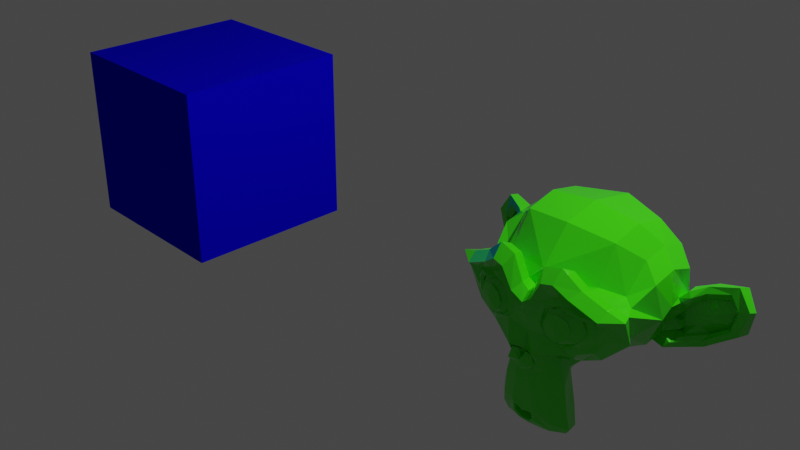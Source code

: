 # Source: 26_multiex_multitex_colorspec.blend  (saved by Blender 2.82.7; exported with 4.5.12 LTS)
import bpy
from mathutils import Matrix  # noqa: F401  (used for matrix-valued properties, if any)

bpy.ops.wm.read_factory_settings(use_empty=True)
scene = bpy.context.scene
scene.name = 'Scene'

# ---- collections
col_collection = bpy.data.collections.new('Collection'); scene.collection.children.link(col_collection)

# ---- materials (node trees are filled in below, after node groups)
mat_cube = bpy.data.materials.new('cube')
mat_cube.alpha_threshold = 0.0
mat_cube.line_color = (0.0, 0.0, 0.0, 1.0)
mat_monkey = bpy.data.materials.new('monkey')

# ---- material node trees
mat_cube.use_nodes = True; mat_cube.node_tree.nodes.clear()
_N = mat_cube.node_tree.nodes; _L = mat_cube.node_tree.links
n0 = _N.new('ShaderNodeOutputMaterial'); n0.name = 'Material Output'; n0.location = (300, 300)
n1 = _N.new('ShaderNodeBsdfPrincipled'); n1.name = 'Principled BSDF'; n1.location = (10, 300)
n1.distribution = 'GGX'
n1.subsurface_method = 'BURLEY'
n1.inputs[0].default_value = (0.002458, 0.0, 0.8, 1.0)
n1.inputs[2].default_value = 0.8481
n1.inputs[3].default_value = 1.45
n1.inputs[27].default_value = (0.0, 0.0, 0.0, 1.0)
n1.inputs[28].default_value = 1.0
n2 = _N.new('ShaderNodeRGB'); n2.name = 'RGB'; n2.location = (-230, 109)
n2.outputs[0].default_value = (0.01239, 0.01977, 0.04559, 1.0)
_L.new(n1.outputs[0], n0.inputs[0])
_L.new(n2.outputs[0], n1.inputs[13])
n0.is_active_output = True
mat_monkey.use_nodes = True; mat_monkey.node_tree.nodes.clear()
_N = mat_monkey.node_tree.nodes; _L = mat_monkey.node_tree.links
n0 = _N.new('ShaderNodeOutputMaterial'); n0.name = 'Material Output'; n0.location = (300, 300)
n1 = _N.new('ShaderNodeBsdfPrincipled'); n1.name = 'Principled BSDF'; n1.location = (10, 300)
n1.distribution = 'GGX'
n1.subsurface_method = 'BURLEY'
n1.inputs[0].default_value = (0.04873, 0.8, 0.005091, 1.0)
n1.inputs[2].default_value = 0.1224
n1.inputs[3].default_value = 1.45
n1.inputs[27].default_value = (0.0, 0.0, 0.0, 1.0)
n1.inputs[28].default_value = 1.0
n2 = _N.new('ShaderNodeRGB'); n2.name = 'RGB'; n2.location = (-271, 169)
n2.outputs[0].default_value = (0.1126, 1.0, 0.1354, 1.0)
_L.new(n1.outputs[0], n0.inputs[0])
_L.new(n2.outputs[0], n1.inputs[13])
n0.is_active_output = True

# ---- world
world_world = bpy.data.worlds.new('World'); scene.world = world_world
world_world.use_nodes = True; world_world.node_tree.nodes.clear()
_N = world_world.node_tree.nodes; _L = world_world.node_tree.links
n0 = _N.new('ShaderNodeOutputWorld'); n0.name = 'World Output'; n0.location = (300, 300)
n1 = _N.new('ShaderNodeBackground'); n1.name = 'Background'; n1.location = (10, 300)
n1.inputs[0].default_value = (0.05088, 0.05088, 0.05088, 1.0)
_L.new(n1.outputs[0], n0.inputs[0])
n0.is_active_output = True
world_world.color = (0.05088, 0.05088, 0.05088)
world_world.use_sun_shadow = False
world_world.sun_shadow_jitter_overblur = 0.0

# ---- cameras
cam_camera = bpy.data.cameras.new('Camera')
cam_camera.clip_end = 100.0
cam_camera.ortho_scale = 7.314

# ---- lights
light_light = bpy.data.lights.new('Light', 'POINT')
light_light.transmission_factor = 0.0
light_light.energy = 1000.0
light_light.shadow_soft_size = 0.1
light_light.shadow_maximum_resolution = 0.006
light_light.use_absolute_resolution = True

# ---- meshes
me_cube = bpy.data.meshes.new('Cube')
me_cube.from_pydata([(1.0, 1.0, 1.0), (1.0, 1.0, -1.0), (1.0, -1.0, 1.0), (1.0, -1.0, -1.0), (-1.0, 1.0, 1.0), (-1.0, 1.0, -1.0), (-1.0, -1.0, 1.0), (-1.0, -1.0, -1.0)], [], [(0, 4, 6, 2), (3, 2, 6, 7), (7, 6, 4, 5), (5, 1, 3, 7), (1, 0, 2, 3), (5, 4, 0, 1)])
_uv = me_cube.uv_layers.new(name='UVMap')
_uv.uv.foreach_set('vector', [0.164, 0.1852, 0.164, 0.2493, 0.09986, 0.2493, 0.09986, 0.1852, 0.164, 0.1852, 0.164, 0.1211, 0.2282, 0.1211, 0.2282, 0.1852, 0.2282, 0.1211, 0.164, 0.1211, 0.164, 0.05706, 0.2282, 0.05706, 0.2923, 0.1211, 0.2282, 0.1211, 0.2282, 0.05706, 0.2923, 0.05706, 0.164, 0.1211, 0.09986, 0.1211, 0.09986, 0.05706, 0.164, 0.05706, 0.164, 0.1852, 0.09986, 0.1852, 0.09986, 0.1211, 0.164, 0.1211])
_uv = me_cube.uv_layers.new(name='UVMap.001')
_uv.uv.foreach_set('vector', [0.3906, 0.1891, 0.3906, 0.2532, 0.3264, 0.2532, 0.3264, 0.1891, 0.3906, 0.1891, 0.3906, 0.1251, 0.4547, 0.1251, 0.4547, 0.1891, 0.4547, 0.1251, 0.3906, 0.1251, 0.3906, 0.06097, 0.4547, 0.06097, 0.5189, 0.1251, 0.4547, 0.1251, 0.4547, 0.06097, 0.5189, 0.06097, 0.3906, 0.1251, 0.3264, 0.1251, 0.3264, 0.06097, 0.3906, 0.06097, 0.3906, 0.1891, 0.3264, 0.1891, 0.3264, 0.1251, 0.3906, 0.1251])
_uv = me_cube.uv_layers.new(name='UVMap.002')
_uv.uv.foreach_set('vector', [0.6601, 0.1852, 0.6601, 0.2493, 0.5959, 0.2493, 0.5959, 0.1852, 0.6601, 0.1852, 0.6601, 0.1211, 0.7242, 0.1211, 0.7242, 0.1852, 0.7242, 0.1211, 0.6601, 0.1211, 0.6601, 0.05706, 0.7242, 0.05706, 0.7884, 0.1211, 0.7242, 0.1211, 0.7242, 0.05706, 0.7884, 0.05706, 0.6601, 0.1211, 0.5959, 0.1211, 0.5959, 0.05706, 0.6601, 0.05706, 0.6601, 0.1852, 0.5959, 0.1852, 0.5959, 0.1211, 0.6601, 0.1211])
_uv = me_cube.uv_layers.new(name='UVMap.003')
_uv.uv.foreach_set('vector', [0.1288, 0.5563, 0.1288, 0.6204, 0.0647, 0.6204, 0.0647, 0.5563, 0.1288, 0.5563, 0.1288, 0.4922, 0.193, 0.4922, 0.193, 0.5563, 0.193, 0.4922, 0.1288, 0.4922, 0.1288, 0.4282, 0.193, 0.4282, 0.2571, 0.4922, 0.193, 0.4922, 0.193, 0.4282, 0.2571, 0.4282, 0.1288, 0.4922, 0.0647, 0.4922, 0.0647, 0.4282, 0.1288, 0.4282, 0.1288, 0.5563, 0.0647, 0.5563, 0.0647, 0.4922, 0.1288, 0.4922])
_uv = me_cube.uv_layers.new(name='UVMap.004')
_uv.uv.foreach_set('vector', [0.457, 0.5055, 0.457, 0.5696, 0.3928, 0.5696, 0.3928, 0.5055, 0.457, 0.5055, 0.457, 0.4415, 0.5211, 0.4415, 0.5211, 0.5055, 0.5211, 0.4415, 0.457, 0.4415, 0.457, 0.3774, 0.5211, 0.3774, 0.5853, 0.4415, 0.5211, 0.4415, 0.5211, 0.3774, 0.5853, 0.3774, 0.457, 0.4415, 0.3928, 0.4415, 0.3928, 0.3774, 0.457, 0.3774, 0.457, 0.5055, 0.3928, 0.5055, 0.3928, 0.4415, 0.457, 0.4415])
_uv.active_render = True
_uv = me_cube.uv_layers.new(name='UVMap.005')
_uv.uv.foreach_set('vector', [0.7773, 0.5368, 0.7773, 0.6009, 0.7131, 0.6009, 0.7131, 0.5368, 0.7773, 0.5368, 0.7773, 0.4727, 0.8414, 0.4727, 0.8414, 0.5368, 0.8414, 0.4727, 0.7773, 0.4727, 0.7773, 0.4086, 0.8414, 0.4086, 0.9056, 0.4727, 0.8414, 0.4727, 0.8414, 0.4086, 0.9056, 0.4086, 0.7773, 0.4727, 0.7131, 0.4727, 0.7131, 0.4086, 0.7773, 0.4086, 0.7773, 0.5368, 0.7131, 0.5368, 0.7131, 0.4727, 0.7773, 0.4727])
me_cube.materials.append(mat_cube)
me_cube.use_remesh_preserve_volume = False
me_cube.use_remesh_preserve_attributes = False
me_cube.use_mirror_vertex_groups = False
me_cube.update()
me_suzanne = bpy.data.meshes.new('Suzanne')
me_suzanne.from_pydata([(0.4375, -0.7656, 0.1641), (-0.4375, -0.7656, 0.1641), (0.5, -0.6875, 0.09375), (-0.5, -0.6875, 0.09375), (0.5469, -0.5781, 0.05469), (-0.5469, -0.5781, 0.05469), (0.3516, -0.6172, -0.02344), (-0.3516, -0.6172, -0.02344), (0.3516, -0.7188, 0.03125), (-0.3516, -0.7188, 0.03125), (0.3516, -0.7812, 0.1328), (-0.3516, -0.7812, 0.1328), (0.2734, -0.7969, 0.1641), (-0.2734, -0.7969, 0.1641), (0.2031, -0.7422, 0.09375), (-0.2031, -0.7422, 0.09375), (0.1562, -0.6484, 0.05469), (-0.1562, -0.6484, 0.05469), (0.07812, -0.6562, 0.2422), (-0.07812, -0.6562, 0.2422), (0.1406, -0.7422, 0.2422), (-0.1406, -0.7422, 0.2422), (0.2422, -0.7969, 0.2422), (-0.2422, -0.7969, 0.2422), (0.2734, -0.7969, 0.3281), (-0.2734, -0.7969, 0.3281), (0.2031, -0.7422, 0.3906), (-0.2031, -0.7422, 0.3906), (0.1562, -0.6484, 0.4375), (-0.1562, -0.6484, 0.4375), (0.3516, -0.6172, 0.5156), (-0.3516, -0.6172, 0.5156), (0.3516, -0.7188, 0.4531), (-0.3516, -0.7188, 0.4531), (0.3516, -0.7812, 0.3594), (-0.3516, -0.7812, 0.3594), (0.4375, -0.7656, 0.3281), (-0.4375, -0.7656, 0.3281), (0.5, -0.6875, 0.3906), (-0.5, -0.6875, 0.3906), (0.5469, -0.5781, 0.4375), (-0.5469, -0.5781, 0.4375), (0.625, -0.5625, 0.2422), (-0.625, -0.5625, 0.2422), (0.5625, -0.6719, 0.2422), (-0.5625, -0.6719, 0.2422), (0.4688, -0.7578, 0.2422), (-0.4688, -0.7578, 0.2422), (0.4766, -0.7734, 0.2422), (-0.4766, -0.7734, 0.2422), (0.4453, -0.7812, 0.3359), (-0.4453, -0.7812, 0.3359), (0.3516, -0.8047, 0.375), (-0.3516, -0.8047, 0.375), (0.2656, -0.8203, 0.3359), (-0.2656, -0.8203, 0.3359), (0.2266, -0.8203, 0.2422), (-0.2266, -0.8203, 0.2422), (0.2656, -0.8203, 0.1562), (-0.2656, -0.8203, 0.1562), (0.3516, -0.8281, 0.2422), (-0.3516, -0.8281, 0.2422), (0.3516, -0.8047, 0.1172), (-0.3516, -0.8047, 0.1172), (0.4453, -0.7812, 0.1562), (-0.4453, -0.7812, 0.1562), (0.0, -0.7422, 0.4297), (0.0, -0.8203, 0.3516), (0.0, -0.7344, -0.6797), (0.0, -0.7812, -0.3203), (0.0, -0.7969, -0.1875), (0.0, -0.7188, -0.7734), (0.0, -0.6016, 0.4062), (0.0, -0.5703, 0.5703), (0.0, 0.5469, 0.8984), (0.0, 0.8516, 0.5625), (0.0, 0.8281, 0.07031), (0.0, 0.3516, -0.3828), (0.2031, -0.5625, -0.1875), (-0.2031, -0.5625, -0.1875), (0.3125, -0.5703, -0.4375), (-0.3125, -0.5703, -0.4375), (0.3516, -0.5703, -0.6953), (-0.3516, -0.5703, -0.6953), (0.3672, -0.5312, -0.8906), (-0.3672, -0.5312, -0.8906), (0.3281, -0.5234, -0.9453), (-0.3281, -0.5234, -0.9453), (0.1797, -0.5547, -0.9688), (-0.1797, -0.5547, -0.9688), (0.0, -0.5781, -0.9844), (0.4375, -0.5312, -0.1406), (-0.4375, -0.5312, -0.1406), (0.6328, -0.5391, -0.03906), (-0.6328, -0.5391, -0.03906), (0.8281, -0.4453, 0.1484), (-0.8281, -0.4453, 0.1484), (0.8594, -0.5938, 0.4297), (-0.8594, -0.5938, 0.4297), (0.7109, -0.625, 0.4844), (-0.7109, -0.625, 0.4844), (0.4922, -0.6875, 0.6016), (-0.4922, -0.6875, 0.6016), (0.3203, -0.7344, 0.7578), (-0.3203, -0.7344, 0.7578), (0.1562, -0.7578, 0.7188), (-0.1562, -0.7578, 0.7188), (0.0625, -0.75, 0.4922), (-0.0625, -0.75, 0.4922), (0.1641, -0.7734, 0.4141), (-0.1641, -0.7734, 0.4141), (0.125, -0.7656, 0.3047), (-0.125, -0.7656, 0.3047), (0.2031, -0.7422, 0.09375), (-0.2031, -0.7422, 0.09375), (0.375, -0.7031, 0.01562), (-0.375, -0.7031, 0.01562), (0.4922, -0.6719, 0.0625), (-0.4922, -0.6719, 0.0625), (0.625, -0.6484, 0.1875), (-0.625, -0.6484, 0.1875), (0.6406, -0.6484, 0.2969), (-0.6406, -0.6484, 0.2969), (0.6016, -0.6641, 0.375), (-0.6016, -0.6641, 0.375), (0.4297, -0.7188, 0.4375), (-0.4297, -0.7188, 0.4375), (0.25, -0.7578, 0.4688), (-0.25, -0.7578, 0.4688), (0.0, -0.7344, -0.7656), (0.1094, -0.7344, -0.7188), (-0.1094, -0.7344, -0.7188), (0.1172, -0.7109, -0.8359), (-0.1172, -0.7109, -0.8359), (0.0625, -0.6953, -0.8828), (-0.0625, -0.6953, -0.8828), (0.0, -0.6875, -0.8906), (0.0, -0.75, -0.1953), (0.0, -0.7422, -0.1406), (0.1016, -0.7422, -0.1484), (-0.1016, -0.7422, -0.1484), (0.125, -0.75, -0.2266), (-0.125, -0.75, -0.2266), (0.08594, -0.7422, -0.2891), (-0.08594, -0.7422, -0.2891), (0.3984, -0.6719, -0.04688), (-0.3984, -0.6719, -0.04688), (0.6172, -0.625, 0.05469), (-0.6172, -0.625, 0.05469), (0.7266, -0.6016, 0.2031), (-0.7266, -0.6016, 0.2031), (0.7422, -0.6562, 0.375), (-0.7422, -0.6562, 0.375), (0.6875, -0.7266, 0.4141), (-0.6875, -0.7266, 0.4141), (0.4375, -0.7969, 0.5469), (-0.4375, -0.7969, 0.5469), (0.3125, -0.8359, 0.6406), (-0.3125, -0.8359, 0.6406), (0.2031, -0.8516, 0.6172), (-0.2031, -0.8516, 0.6172), (0.1016, -0.8438, 0.4297), (-0.1016, -0.8438, 0.4297), (0.125, -0.8125, -0.1016), (-0.125, -0.8125, -0.1016), (0.2109, -0.7109, -0.4453), (-0.2109, -0.7109, -0.4453), (0.25, -0.6875, -0.7031), (-0.25, -0.6875, -0.7031), (0.2656, -0.6641, -0.8203), (-0.2656, -0.6641, -0.8203), (0.2344, -0.6328, -0.9141), (-0.2344, -0.6328, -0.9141), (0.1641, -0.6328, -0.9297), (-0.1641, -0.6328, -0.9297), (0.0, -0.6406, -0.9453), (0.0, -0.7266, 0.04688), (0.0, -0.7656, 0.2109), (0.3281, -0.7422, 0.4766), (-0.3281, -0.7422, 0.4766), (0.1641, -0.75, 0.1406), (-0.1641, -0.75, 0.1406), (0.1328, -0.7578, 0.2109), (-0.1328, -0.7578, 0.2109), (0.1172, -0.7344, -0.6875), (-0.1172, -0.7344, -0.6875), (0.07812, -0.75, -0.4453), (-0.07812, -0.75, -0.4453), (0.0, -0.75, -0.4453), (0.0, -0.7422, -0.3281), (0.09375, -0.7812, -0.2734), (-0.09375, -0.7812, -0.2734), (0.1328, -0.7969, -0.2266), (-0.1328, -0.7969, -0.2266), (0.1094, -0.7812, -0.1328), (-0.1094, -0.7812, -0.1328), (0.03906, -0.7812, -0.125), (-0.03906, -0.7812, -0.125), (0.0, -0.8281, -0.2031), (0.04688, -0.8125, -0.1484), (-0.04688, -0.8125, -0.1484), (0.09375, -0.8125, -0.1562), (-0.09375, -0.8125, -0.1562), (0.1094, -0.8281, -0.2266), (-0.1094, -0.8281, -0.2266), (0.07812, -0.8047, -0.25), (-0.07812, -0.8047, -0.25), (0.0, -0.8047, -0.2891), (0.2578, -0.5547, -0.3125), (-0.2578, -0.5547, -0.3125), (0.1641, -0.7109, -0.2422), (-0.1641, -0.7109, -0.2422), (0.1797, -0.7109, -0.3125), (-0.1797, -0.7109, -0.3125), (0.2344, -0.5547, -0.25), (-0.2344, -0.5547, -0.25), (0.0, -0.6875, -0.875), (0.04688, -0.6875, -0.8672), (-0.04688, -0.6875, -0.8672), (0.09375, -0.7109, -0.8203), (-0.09375, -0.7109, -0.8203), (0.09375, -0.7266, -0.7422), (-0.09375, -0.7266, -0.7422), (0.0, -0.6562, -0.7812), (0.09375, -0.6641, -0.75), (-0.09375, -0.6641, -0.75), (0.09375, -0.6406, -0.8125), (-0.09375, -0.6406, -0.8125), (0.04688, -0.6328, -0.8516), (-0.04688, -0.6328, -0.8516), (0.0, -0.6328, -0.8594), (0.1719, -0.7812, 0.2188), (-0.1719, -0.7812, 0.2188), (0.1875, -0.7734, 0.1562), (-0.1875, -0.7734, 0.1562), (0.3359, -0.7578, 0.4297), (-0.3359, -0.7578, 0.4297), (0.2734, -0.7734, 0.4219), (-0.2734, -0.7734, 0.4219), (0.4219, -0.7734, 0.3984), (-0.4219, -0.7734, 0.3984), (0.5625, -0.6953, 0.3516), (-0.5625, -0.6953, 0.3516), (0.5859, -0.6875, 0.2891), (-0.5859, -0.6875, 0.2891), (0.5781, -0.6797, 0.1953), (-0.5781, -0.6797, 0.1953), (0.4766, -0.7188, 0.1016), (-0.4766, -0.7188, 0.1016), (0.375, -0.7422, 0.0625), (-0.375, -0.7422, 0.0625), (0.2266, -0.7812, 0.1094), (-0.2266, -0.7812, 0.1094), (0.1797, -0.7812, 0.2969), (-0.1797, -0.7812, 0.2969), (0.2109, -0.7812, 0.375), (-0.2109, -0.7812, 0.375), (0.2344, -0.7578, 0.3594), (-0.2344, -0.7578, 0.3594), (0.1953, -0.7578, 0.2969), (-0.1953, -0.7578, 0.2969), (0.2422, -0.7578, 0.125), (-0.2422, -0.7578, 0.125), (0.375, -0.7266, 0.08594), (-0.375, -0.7266, 0.08594), (0.4609, -0.7031, 0.1172), (-0.4609, -0.7031, 0.1172), (0.5469, -0.6719, 0.2109), (-0.5469, -0.6719, 0.2109), (0.5547, -0.6719, 0.2812), (-0.5547, -0.6719, 0.2812), (0.5312, -0.6797, 0.3359), (-0.5312, -0.6797, 0.3359), (0.4141, -0.75, 0.3906), (-0.4141, -0.75, 0.3906), (0.2812, -0.7656, 0.3984), (-0.2812, -0.7656, 0.3984), (0.3359, -0.75, 0.4062), (-0.3359, -0.75, 0.4062), (0.2031, -0.75, 0.1719), (-0.2031, -0.75, 0.1719), (0.1953, -0.75, 0.2266), (-0.1953, -0.75, 0.2266), (0.1094, -0.6094, 0.4609), (-0.1094, -0.6094, 0.4609), (0.1953, -0.6172, 0.6641), (-0.1953, -0.6172, 0.6641), (0.3359, -0.5938, 0.6875), (-0.3359, -0.5938, 0.6875), (0.4844, -0.5547, 0.5547), (-0.4844, -0.5547, 0.5547), (0.6797, -0.4922, 0.4531), (-0.6797, -0.4922, 0.4531), (0.7969, -0.4609, 0.4062), (-0.7969, -0.4609, 0.4062), (0.7734, -0.375, 0.1641), (-0.7734, -0.375, 0.1641), (0.6016, -0.4141, 0.0), (-0.6016, -0.4141, 0.0), (0.4375, -0.4688, -0.09375), (-0.4375, -0.4688, -0.09375), (0.0, -0.2891, 0.8984), (0.0, 0.07812, 0.9844), (0.0, 0.6719, -0.1953), (0.0, -0.1875, -0.4609), (0.0, -0.4609, -0.9766), (0.0, -0.3438, -0.8047), (0.0, -0.3203, -0.5703), (0.0, -0.2812, -0.4844), (0.8516, -0.05469, 0.2344), (-0.8516, -0.05469, 0.2344), (0.8594, 0.04688, 0.3203), (-0.8594, 0.04688, 0.3203), (0.7734, 0.4375, 0.2656), (-0.7734, 0.4375, 0.2656), (0.4609, 0.7031, 0.4375), (-0.4609, 0.7031, 0.4375), (0.7344, -0.07031, -0.04688), (-0.7344, -0.07031, -0.04688), (0.5938, 0.1641, -0.125), (-0.5938, 0.1641, -0.125), (0.6406, 0.4297, -0.007812), (-0.6406, 0.4297, -0.007812), (0.3359, 0.6641, 0.05469), (-0.3359, 0.6641, 0.05469), (0.2344, -0.4062, -0.3516), (-0.2344, -0.4062, -0.3516), (0.1797, -0.2578, -0.4141), (-0.1797, -0.2578, -0.4141), (0.2891, -0.3828, -0.7109), (-0.2891, -0.3828, -0.7109), (0.25, -0.3906, -0.5), (-0.25, -0.3906, -0.5), (0.3281, -0.3984, -0.9141), (-0.3281, -0.3984, -0.9141), (0.1406, -0.3672, -0.7578), (-0.1406, -0.3672, -0.7578), (0.125, -0.3594, -0.5391), (-0.125, -0.3594, -0.5391), (0.1641, -0.4375, -0.9453), (-0.1641, -0.4375, -0.9453), (0.2188, -0.4297, -0.2812), (-0.2188, -0.4297, -0.2812), (0.2109, -0.4688, -0.2266), (-0.2109, -0.4688, -0.2266), (0.2031, -0.5, -0.1719), (-0.2031, -0.5, -0.1719), (0.2109, -0.1641, -0.3906), (-0.2109, -0.1641, -0.3906), (0.2969, 0.2656, -0.3125), (-0.2969, 0.2656, -0.3125), (0.3438, 0.5391, -0.1484), (-0.3438, 0.5391, -0.1484), (0.4531, 0.3828, 0.8672), (-0.4531, 0.3828, 0.8672), (0.4531, 0.07031, 0.9297), (-0.4531, 0.07031, 0.9297), (0.4531, -0.2344, 0.8516), (-0.4531, -0.2344, 0.8516), (0.4609, -0.4297, 0.5234), (-0.4609, -0.4297, 0.5234), (0.7266, -0.3359, 0.4062), (-0.7266, -0.3359, 0.4062), (0.6328, -0.2812, 0.4531), (-0.6328, -0.2812, 0.4531), (0.6406, -0.05469, 0.7031), (-0.6406, -0.05469, 0.7031), (0.7969, -0.125, 0.5625), (-0.7969, -0.125, 0.5625), (0.7969, 0.1172, 0.6172), (-0.7969, 0.1172, 0.6172), (0.6406, 0.1953, 0.75), (-0.6406, 0.1953, 0.75), (0.6406, 0.4453, 0.6797), (-0.6406, 0.4453, 0.6797), (0.7969, 0.3594, 0.5391), (-0.7969, 0.3594, 0.5391), (0.6172, 0.5859, 0.3281), (-0.6172, 0.5859, 0.3281), (0.4844, 0.5469, 0.02344), (-0.4844, 0.5469, 0.02344), (0.8203, 0.2031, 0.3281), (-0.8203, 0.2031, 0.3281), (0.4062, -0.1484, -0.1719), (-0.4062, -0.1484, -0.1719), (0.4297, 0.2109, -0.1953), (-0.4297, 0.2109, -0.1953), (0.8906, 0.2344, 0.4062), (-0.8906, 0.2344, 0.4062), (0.7734, 0.125, -0.1406), (-0.7734, 0.125, -0.1406), (1.039, 0.3281, -0.1016), (-1.039, 0.3281, -0.1016), (1.281, 0.4297, 0.05469), (-1.281, 0.4297, 0.05469), (1.352, 0.4219, 0.3203), (-1.352, 0.4219, 0.3203), (1.234, 0.4219, 0.5078), (-1.234, 0.4219, 0.5078), (1.023, 0.3125, 0.4766), (-1.023, 0.3125, 0.4766), (1.016, 0.2891, 0.4141), (-1.016, 0.2891, 0.4141), (1.188, 0.3906, 0.4375), (-1.188, 0.3906, 0.4375), (1.266, 0.4062, 0.2891), (-1.266, 0.4062, 0.2891), (1.211, 0.4062, 0.07812), (-1.211, 0.4062, 0.07812), (1.031, 0.3047, -0.03906), (-1.031, 0.3047, -0.03906), (0.8281, 0.1328, -0.07031), (-0.8281, 0.1328, -0.07031), (0.9219, 0.2188, 0.3594), (-0.9219, 0.2188, 0.3594), (0.9453, 0.2891, 0.3047), (-0.9453, 0.2891, 0.3047), (0.8828, 0.2109, -0.02344), (-0.8828, 0.2109, -0.02344), (1.039, 0.3672, 0.0), (-1.039, 0.3672, 0.0), (1.188, 0.4453, 0.09375), (-1.188, 0.4453, 0.09375), (1.234, 0.4453, 0.25), (-1.234, 0.4453, 0.25), (1.172, 0.4375, 0.3594), (-1.172, 0.4375, 0.3594), (1.023, 0.3594, 0.3438), (-1.023, 0.3594, 0.3438), (0.8438, 0.2109, 0.2891), (-0.8438, 0.2109, 0.2891), (0.8359, 0.2734, 0.1719), (-0.8359, 0.2734, 0.1719), (0.7578, 0.2734, 0.09375), (-0.7578, 0.2734, 0.09375), (0.8203, 0.2734, 0.08594), (-0.8203, 0.2734, 0.08594), (0.8438, 0.2734, 0.01562), (-0.8438, 0.2734, 0.01562), (0.8125, 0.2734, -0.01562), (-0.8125, 0.2734, -0.01562), (0.7266, 0.07031, 0.0), (-0.7266, 0.07031, 0.0), (0.7188, 0.1719, -0.02344), (-0.7188, 0.1719, -0.02344), (0.7188, 0.1875, 0.03906), (-0.7188, 0.1875, 0.03906), (0.7969, 0.2109, 0.2031), (-0.7969, 0.2109, 0.2031), (0.8906, 0.2656, 0.2422), (-0.8906, 0.2656, 0.2422), (0.8906, 0.3203, 0.2344), (-0.8906, 0.3203, 0.2344), (0.8125, 0.3203, -0.01562), (-0.8125, 0.3203, -0.01562), (0.8516, 0.3203, 0.01562), (-0.8516, 0.3203, 0.01562), (0.8281, 0.3203, 0.07812), (-0.8281, 0.3203, 0.07812), (0.7656, 0.3203, 0.09375), (-0.7656, 0.3203, 0.09375), (0.8438, 0.3203, 0.1719), (-0.8438, 0.3203, 0.1719), (1.039, 0.4141, 0.3281), (-1.039, 0.4141, 0.3281), (1.188, 0.4844, 0.3438), (-1.188, 0.4844, 0.3438), (1.258, 0.4922, 0.2422), (-1.258, 0.4922, 0.2422), (1.211, 0.4844, 0.08594), (-1.211, 0.4844, 0.08594), (1.047, 0.4219, 0.0), (-1.047, 0.4219, 0.0), (0.8828, 0.2656, -0.01562), (-0.8828, 0.2656, -0.01562), (0.9531, 0.3438, 0.2891), (-0.9531, 0.3438, 0.2891), (0.8906, 0.3281, 0.1094), (-0.8906, 0.3281, 0.1094), (0.9375, 0.3359, 0.0625), (-0.9375, 0.3359, 0.0625), (1.0, 0.3672, 0.125), (-1.0, 0.3672, 0.125), (0.9609, 0.3516, 0.1719), (-0.9609, 0.3516, 0.1719), (1.016, 0.375, 0.2344), (-1.016, 0.375, 0.2344), (1.055, 0.3828, 0.1875), (-1.055, 0.3828, 0.1875), (1.109, 0.3906, 0.2109), (-1.109, 0.3906, 0.2109), (1.086, 0.3906, 0.2734), (-1.086, 0.3906, 0.2734), (1.023, 0.4844, 0.4375), (-1.023, 0.4844, 0.4375), (1.25, 0.5469, 0.4688), (-1.25, 0.5469, 0.4688), (1.367, 0.5, 0.2969), (-1.367, 0.5, 0.2969), (1.312, 0.5312, 0.05469), (-1.312, 0.5312, 0.05469), (1.039, 0.4922, -0.08594), (-1.039, 0.4922, -0.08594), (0.7891, 0.3281, -0.125), (-0.7891, 0.3281, -0.125), (0.8594, 0.3828, 0.3828), (-0.8594, 0.3828, 0.3828)], [], [(46, 0, 2, 44), (3, 1, 47, 45), (44, 2, 4, 42), (5, 3, 45, 43), (2, 8, 6, 4), (7, 9, 3, 5), (0, 10, 8, 2), (9, 11, 1, 3), (10, 12, 14, 8), (15, 13, 11, 9), (8, 14, 16, 6), (17, 15, 9, 7), (14, 20, 18, 16), (19, 21, 15, 17), (12, 22, 20, 14), (21, 23, 13, 15), (22, 24, 26, 20), (27, 25, 23, 21), (20, 26, 28, 18), (29, 27, 21, 19), (26, 32, 30, 28), (31, 33, 27, 29), (24, 34, 32, 26), (33, 35, 25, 27), (34, 36, 38, 32), (39, 37, 35, 33), (32, 38, 40, 30), (41, 39, 33, 31), (38, 44, 42, 40), (43, 45, 39, 41), (36, 46, 44, 38), (45, 47, 37, 39), (46, 36, 50, 48), (51, 37, 47, 49), (36, 34, 52, 50), (53, 35, 37, 51), (34, 24, 54, 52), (55, 25, 35, 53), (24, 22, 56, 54), (57, 23, 25, 55), (22, 12, 58, 56), (59, 13, 23, 57), (12, 10, 62, 58), (63, 11, 13, 59), (10, 0, 64, 62), (65, 1, 11, 63), (0, 46, 48, 64), (49, 47, 1, 65), (60, 64, 48), (49, 65, 61), (62, 64, 60), (61, 65, 63), (60, 58, 62), (63, 59, 61), (60, 56, 58), (59, 57, 61), (60, 54, 56), (57, 55, 61), (60, 52, 54), (55, 53, 61), (60, 50, 52), (53, 51, 61), (60, 48, 50), (51, 49, 61), (88, 173, 175, 90), (175, 174, 89, 90), (86, 171, 173, 88), (174, 172, 87, 89), (84, 169, 171, 86), (172, 170, 85, 87), (82, 167, 169, 84), (170, 168, 83, 85), (80, 165, 167, 82), (168, 166, 81, 83), (78, 91, 145, 163), (146, 92, 79, 164), (91, 93, 147, 145), (148, 94, 92, 146), (93, 95, 149, 147), (150, 96, 94, 148), (95, 97, 151, 149), (152, 98, 96, 150), (97, 99, 153, 151), (154, 100, 98, 152), (99, 101, 155, 153), (156, 102, 100, 154), (101, 103, 157, 155), (158, 104, 102, 156), (103, 105, 159, 157), (160, 106, 104, 158), (105, 107, 161, 159), (162, 108, 106, 160), (107, 66, 67, 161), (67, 66, 108, 162), (109, 127, 159, 161), (160, 128, 110, 162), (127, 178, 157, 159), (158, 179, 128, 160), (125, 155, 157, 178), (158, 156, 126, 179), (123, 153, 155, 125), (156, 154, 124, 126), (121, 151, 153, 123), (154, 152, 122, 124), (119, 149, 151, 121), (152, 150, 120, 122), (117, 147, 149, 119), (150, 148, 118, 120), (115, 145, 147, 117), (148, 146, 116, 118), (113, 163, 145, 115), (146, 164, 114, 116), (113, 180, 176, 163), (176, 181, 114, 164), (109, 161, 67, 111), (67, 162, 110, 112), (111, 67, 177, 182), (177, 67, 112, 183), (176, 180, 182, 177), (183, 181, 176, 177), (134, 136, 175, 173), (175, 136, 135, 174), (132, 134, 173, 171), (174, 135, 133, 172), (130, 132, 171, 169), (172, 133, 131, 170), (165, 186, 184, 167), (185, 187, 166, 168), (130, 169, 167, 184), (168, 170, 131, 185), (143, 189, 188, 186), (188, 189, 144, 187), (184, 186, 188, 68), (188, 187, 185, 68), (129, 130, 184, 68), (185, 131, 129, 68), (141, 192, 190, 143), (191, 193, 142, 144), (139, 194, 192, 141), (193, 195, 140, 142), (138, 196, 194, 139), (195, 197, 138, 140), (137, 70, 196, 138), (197, 70, 137, 138), (189, 143, 190, 69), (191, 144, 189, 69), (69, 190, 205, 207), (206, 191, 69, 207), (70, 198, 199, 196), (200, 198, 70, 197), (196, 199, 201, 194), (202, 200, 197, 195), (194, 201, 203, 192), (204, 202, 195, 193), (192, 203, 205, 190), (206, 204, 193, 191), (198, 203, 201, 199), (202, 204, 198, 200), (198, 207, 205, 203), (206, 207, 198, 204), (138, 139, 163, 176), (164, 140, 138, 176), (139, 141, 210, 163), (211, 142, 140, 164), (141, 143, 212, 210), (213, 144, 142, 211), (143, 186, 165, 212), (166, 187, 144, 213), (80, 208, 212, 165), (213, 209, 81, 166), (208, 214, 210, 212), (211, 215, 209, 213), (78, 163, 210, 214), (211, 164, 79, 215), (130, 129, 71, 221), (71, 129, 131, 222), (132, 130, 221, 219), (222, 131, 133, 220), (134, 132, 219, 217), (220, 133, 135, 218), (136, 134, 217, 216), (218, 135, 136, 216), (216, 217, 228, 230), (229, 218, 216, 230), (217, 219, 226, 228), (227, 220, 218, 229), (219, 221, 224, 226), (225, 222, 220, 227), (221, 71, 223, 224), (223, 71, 222, 225), (223, 230, 228, 224), (229, 230, 223, 225), (224, 228, 226), (227, 229, 225), (182, 180, 233, 231), (234, 181, 183, 232), (111, 182, 231, 253), (232, 183, 112, 254), (109, 111, 253, 255), (254, 112, 110, 256), (180, 113, 251, 233), (252, 114, 181, 234), (113, 115, 249, 251), (250, 116, 114, 252), (115, 117, 247, 249), (248, 118, 116, 250), (117, 119, 245, 247), (246, 120, 118, 248), (119, 121, 243, 245), (244, 122, 120, 246), (121, 123, 241, 243), (242, 124, 122, 244), (123, 125, 239, 241), (240, 126, 124, 242), (125, 178, 235, 239), (236, 179, 126, 240), (178, 127, 237, 235), (238, 128, 179, 236), (127, 109, 255, 237), (256, 110, 128, 238), (237, 255, 257, 275), (258, 256, 238, 276), (235, 237, 275, 277), (276, 238, 236, 278), (239, 235, 277, 273), (278, 236, 240, 274), (241, 239, 273, 271), (274, 240, 242, 272), (243, 241, 271, 269), (272, 242, 244, 270), (245, 243, 269, 267), (270, 244, 246, 268), (247, 245, 267, 265), (268, 246, 248, 266), (249, 247, 265, 263), (266, 248, 250, 264), (251, 249, 263, 261), (264, 250, 252, 262), (233, 251, 261, 279), (262, 252, 234, 280), (255, 253, 259, 257), (260, 254, 256, 258), (253, 231, 281, 259), (282, 232, 254, 260), (231, 233, 279, 281), (280, 234, 232, 282), (66, 107, 283, 72), (284, 108, 66, 72), (107, 105, 285, 283), (286, 106, 108, 284), (105, 103, 287, 285), (288, 104, 106, 286), (103, 101, 289, 287), (290, 102, 104, 288), (101, 99, 291, 289), (292, 100, 102, 290), (99, 97, 293, 291), (294, 98, 100, 292), (97, 95, 295, 293), (296, 96, 98, 294), (95, 93, 297, 295), (298, 94, 96, 296), (93, 91, 299, 297), (300, 92, 94, 298), (307, 308, 327, 337), (328, 308, 307, 338), (306, 307, 337, 335), (338, 307, 306, 336), (305, 306, 335, 339), (336, 306, 305, 340), (88, 90, 305, 339), (305, 90, 89, 340), (86, 88, 339, 333), (340, 89, 87, 334), (84, 86, 333, 329), (334, 87, 85, 330), (82, 84, 329, 331), (330, 85, 83, 332), (329, 335, 337, 331), (338, 336, 330, 332), (329, 333, 339, 335), (340, 334, 330, 336), (325, 331, 337, 327), (338, 332, 326, 328), (80, 82, 331, 325), (332, 83, 81, 326), (208, 341, 343, 214), (344, 342, 209, 215), (80, 325, 341, 208), (342, 326, 81, 209), (78, 214, 343, 345), (344, 215, 79, 346), (78, 345, 299, 91), (300, 346, 79, 92), (76, 323, 351, 303), (352, 324, 76, 303), (303, 351, 349, 77), (350, 352, 303, 77), (77, 349, 347, 304), (348, 350, 77, 304), (304, 347, 327, 308), (328, 348, 304, 308), (325, 327, 347, 341), (348, 328, 326, 342), (295, 297, 317, 309), (318, 298, 296, 310), (75, 315, 323, 76), (324, 316, 75, 76), (301, 357, 355, 302), (356, 358, 301, 302), (302, 355, 353, 74), (354, 356, 302, 74), (74, 353, 315, 75), (316, 354, 74, 75), (291, 293, 361, 363), (362, 294, 292, 364), (363, 361, 367, 365), (368, 362, 364, 366), (365, 367, 369, 371), (370, 368, 366, 372), (371, 369, 375, 373), (376, 370, 372, 374), (313, 377, 373, 375), (374, 378, 314, 376), (315, 353, 373, 377), (374, 354, 316, 378), (353, 355, 371, 373), (372, 356, 354, 374), (355, 357, 365, 371), (366, 358, 356, 372), (357, 359, 363, 365), (364, 360, 358, 366), (289, 291, 363, 359), (364, 292, 290, 360), (73, 359, 357, 301), (358, 360, 73, 301), (283, 285, 287, 289), (288, 286, 284, 290), (283, 289, 359, 73), (360, 290, 284, 73), (72, 283, 73), (73, 284, 72), (293, 295, 309, 361), (310, 296, 294, 362), (309, 311, 367, 361), (368, 312, 310, 362), (311, 381, 369, 367), (370, 382, 312, 368), (313, 375, 369, 381), (370, 376, 314, 382), (347, 349, 385, 383), (386, 350, 348, 384), (317, 383, 385, 319), (386, 384, 318, 320), (297, 299, 383, 317), (384, 300, 298, 318), (299, 343, 341, 383), (342, 344, 300, 384), (341, 347, 383), (384, 348, 342), (299, 345, 343), (344, 346, 300), (313, 321, 379, 377), (380, 322, 314, 378), (315, 377, 379, 323), (380, 378, 316, 324), (319, 385, 379, 321), (380, 386, 320, 322), (349, 351, 379, 385), (380, 352, 350, 386), (323, 379, 351), (352, 380, 324), (399, 387, 413, 401), (414, 388, 400, 402), (399, 401, 403, 397), (404, 402, 400, 398), (397, 403, 405, 395), (406, 404, 398, 396), (395, 405, 407, 393), (408, 406, 396, 394), (393, 407, 409, 391), (410, 408, 394, 392), (391, 409, 411, 389), (412, 410, 392, 390), (409, 419, 417, 411), (418, 420, 410, 412), (407, 421, 419, 409), (420, 422, 408, 410), (405, 423, 421, 407), (422, 424, 406, 408), (403, 425, 423, 405), (424, 426, 404, 406), (401, 427, 425, 403), (426, 428, 402, 404), (401, 413, 415, 427), (416, 414, 402, 428), (317, 319, 443, 441), (444, 320, 318, 442), (319, 389, 411, 443), (412, 390, 320, 444), (309, 317, 441, 311), (442, 318, 310, 312), (381, 429, 413, 387), (414, 430, 382, 388), (411, 417, 439, 443), (440, 418, 412, 444), (437, 445, 443, 439), (444, 446, 438, 440), (433, 445, 437, 435), (438, 446, 434, 436), (431, 447, 445, 433), (446, 448, 432, 434), (429, 447, 431, 449), (432, 448, 430, 450), (413, 429, 449, 415), (450, 430, 414, 416), (311, 447, 429, 381), (430, 448, 312, 382), (311, 441, 445, 447), (446, 442, 312, 448), (441, 443, 445), (446, 444, 442), (415, 449, 451, 475), (452, 450, 416, 476), (449, 431, 461, 451), (462, 432, 450, 452), (431, 433, 459, 461), (460, 434, 432, 462), (433, 435, 457, 459), (458, 436, 434, 460), (435, 437, 455, 457), (456, 438, 436, 458), (437, 439, 453, 455), (454, 440, 438, 456), (439, 417, 473, 453), (474, 418, 440, 454), (427, 415, 475, 463), (476, 416, 428, 464), (425, 427, 463, 465), (464, 428, 426, 466), (423, 425, 465, 467), (466, 426, 424, 468), (421, 423, 467, 469), (468, 424, 422, 470), (419, 421, 469, 471), (470, 422, 420, 472), (417, 419, 471, 473), (472, 420, 418, 474), (457, 455, 479, 477), (480, 456, 458, 478), (477, 479, 481, 483), (482, 480, 478, 484), (483, 481, 487, 485), (488, 482, 484, 486), (485, 487, 489, 491), (490, 488, 486, 492), (463, 475, 485, 491), (486, 476, 464, 492), (451, 483, 485, 475), (486, 484, 452, 476), (451, 461, 477, 483), (478, 462, 452, 484), (457, 477, 461, 459), (462, 478, 458, 460), (453, 473, 479, 455), (480, 474, 454, 456), (471, 481, 479, 473), (480, 482, 472, 474), (469, 487, 481, 471), (482, 488, 470, 472), (467, 489, 487, 469), (488, 490, 468, 470), (465, 491, 489, 467), (490, 492, 466, 468), (463, 491, 465), (466, 492, 464), (391, 389, 503, 501), (504, 390, 392, 502), (393, 391, 501, 499), (502, 392, 394, 500), (395, 393, 499, 497), (500, 394, 396, 498), (397, 395, 497, 495), (498, 396, 398, 496), (399, 397, 495, 493), (496, 398, 400, 494), (387, 399, 493, 505), (494, 400, 388, 506), (493, 501, 503, 505), (504, 502, 494, 506), (493, 495, 499, 501), (500, 496, 494, 502), (495, 497, 499), (500, 498, 496), (313, 381, 387, 505), (388, 382, 314, 506), (313, 505, 503, 321), (504, 506, 314, 322), (319, 321, 503, 389), (504, 322, 320, 390)])
_uv = me_suzanne.uv_layers.new(name='UVMap')
_uv.uv.foreach_set('vector', [0.2906, 0.1648, 0.2924, 0.1667, 0.2904, 0.1696, 0.2869, 0.1661, 0.2985, 0.2002, 0.295, 0.2016, 0.2938, 0.1997, 0.2962, 0.1964, 0.2869, 0.1661, 0.2904, 0.1696, 0.288, 0.1714, 0.2836, 0.1669, 0.3021, 0.1987, 0.2985, 0.2002, 0.2962, 0.1964, 0.2992, 0.1939, 0.256, 0.2605, 0.2559, 0.2557, 0.259, 0.2548, 0.259, 0.2611, 0.3021, 0.2055, 0.2985, 0.2055, 0.2985, 0.2002, 0.3021, 0.1987, 0.2924, 0.1667, 0.2952, 0.1665, 0.2954, 0.1695, 0.2904, 0.1696, 0.2985, 0.2055, 0.2949, 0.2046, 0.295, 0.2016, 0.2985, 0.2002, 0.1071, 0.2533, 0.1067, 0.2559, 0.1034, 0.256, 0.1043, 0.251, 0.2963, 0.2091, 0.2938, 0.2065, 0.2949, 0.2046, 0.2985, 0.2055, 0.1043, 0.251, 0.1034, 0.256, 0.09986, 0.2558, 0.1011, 0.2493, 0.2994, 0.2103, 0.2963, 0.2091, 0.2985, 0.2055, 0.3021, 0.2055, 0.1034, 0.256, 0.1042, 0.2605, 0.101, 0.2615, 0.09986, 0.2558, 0.1807, 0.2575, 0.1837, 0.2569, 0.1867, 0.2606, 0.1844, 0.2623, 0.1067, 0.2559, 0.1071, 0.2583, 0.1042, 0.2605, 0.1034, 0.256, 0.1837, 0.2569, 0.1872, 0.2558, 0.1888, 0.2578, 0.1867, 0.2606, 0.1079, 0.2588, 0.1078, 0.2561, 0.11, 0.2557, 0.1102, 0.2607, 0.1839, 0.2517, 0.1872, 0.2528, 0.1872, 0.2558, 0.1837, 0.2569, 0.1102, 0.2607, 0.11, 0.2557, 0.1133, 0.2552, 0.1133, 0.2617, 0.1808, 0.2507, 0.1839, 0.2517, 0.1837, 0.2569, 0.1807, 0.2575, 0.11, 0.2557, 0.1099, 0.2512, 0.1132, 0.2493, 0.1133, 0.2552, 0.1848, 0.2462, 0.1869, 0.2482, 0.1839, 0.2517, 0.1808, 0.2507, 0.2952, 0.1597, 0.2926, 0.1598, 0.2905, 0.1571, 0.2954, 0.157, 0.1869, 0.2482, 0.1888, 0.251, 0.1872, 0.2528, 0.1839, 0.2517, 0.2926, 0.1598, 0.2905, 0.1619, 0.287, 0.1609, 0.2905, 0.1571, 0.2137, 0.2533, 0.2167, 0.2532, 0.2173, 0.2558, 0.2148, 0.258, 0.2905, 0.1571, 0.287, 0.1609, 0.2835, 0.1602, 0.2882, 0.1553, 0.2099, 0.2533, 0.2137, 0.2533, 0.2148, 0.258, 0.2113, 0.2593, 0.287, 0.1609, 0.2869, 0.1661, 0.2836, 0.1669, 0.2835, 0.1602, 0.2102, 0.2468, 0.2138, 0.2484, 0.2137, 0.2533, 0.2099, 0.2533, 0.2905, 0.1619, 0.2906, 0.1648, 0.2869, 0.1661, 0.287, 0.1609, 0.2138, 0.2484, 0.2168, 0.2505, 0.2167, 0.2532, 0.2137, 0.2533, 0.202, 0.231, 0.2015, 0.2334, 0.2009, 0.2335, 0.2015, 0.2309, 0.2171, 0.2533, 0.2167, 0.2532, 0.2168, 0.2505, 0.2173, 0.2503, 0.2015, 0.2334, 0.202, 0.2362, 0.2012, 0.2367, 0.2009, 0.2335, 0.1781, 0.2593, 0.179, 0.2592, 0.1801, 0.2613, 0.1796, 0.2616, 0.1078, 0.2537, 0.1078, 0.2561, 0.1071, 0.2561, 0.1071, 0.2534, 0.178, 0.2562, 0.1788, 0.2564, 0.179, 0.2592, 0.1781, 0.2593, 0.1078, 0.2561, 0.1079, 0.2588, 0.1072, 0.2592, 0.1071, 0.2561, 0.1794, 0.2539, 0.1801, 0.2544, 0.1788, 0.2564, 0.178, 0.2562, 0.1596, 0.2574, 0.1585, 0.2599, 0.1579, 0.2598, 0.1589, 0.2569, 0.2008, 0.2281, 0.2016, 0.228, 0.202, 0.2304, 0.2012, 0.2309, 0.1585, 0.2599, 0.1596, 0.2624, 0.1589, 0.2626, 0.1579, 0.2598, 0.2012, 0.2252, 0.202, 0.2255, 0.2016, 0.228, 0.2008, 0.2281, 0.2274, 0.2142, 0.2276, 0.2115, 0.2281, 0.2116, 0.2281, 0.2146, 0.2004, 0.249, 0.201, 0.249, 0.2019, 0.2514, 0.2012, 0.2516, 0.2276, 0.2115, 0.2276, 0.209, 0.2281, 0.2089, 0.2281, 0.2116, 0.2015, 0.2462, 0.2019, 0.2465, 0.201, 0.249, 0.2004, 0.249, 0.1574, 0.2532, 0.1552, 0.2569, 0.1533, 0.2548, 0.2886, 0.2604, 0.2875, 0.2583, 0.2907, 0.2566, 0.1584, 0.2569, 0.1552, 0.2569, 0.1574, 0.2532, 0.2907, 0.2566, 0.2875, 0.2583, 0.2878, 0.255, 0.1574, 0.2532, 0.1604, 0.2547, 0.1584, 0.2569, 0.2487, 0.2626, 0.2463, 0.2624, 0.2479, 0.2588, 0.1574, 0.2532, 0.1605, 0.2517, 0.1604, 0.2547, 0.2463, 0.2624, 0.2445, 0.2602, 0.2479, 0.2588, 0.1574, 0.2532, 0.1585, 0.2494, 0.1605, 0.2517, 0.2445, 0.2602, 0.2446, 0.257, 0.2479, 0.2588, 0.1574, 0.2532, 0.1556, 0.2493, 0.1585, 0.2494, 0.2446, 0.257, 0.2462, 0.2548, 0.2479, 0.2588, 0.1574, 0.2532, 0.1532, 0.2516, 0.1556, 0.2493, 0.2462, 0.2548, 0.2487, 0.2549, 0.2479, 0.2588, 0.1574, 0.2532, 0.1533, 0.2548, 0.1532, 0.2516, 0.2907, 0.2609, 0.2886, 0.2604, 0.2907, 0.2566, 0.3044, 0.07345, 0.3017, 0.07388, 0.3008, 0.06951, 0.3031, 0.06887, 0.3008, 0.06951, 0.2996, 0.06472, 0.3021, 0.06342, 0.3031, 0.06887, 0.3055, 0.07699, 0.3018, 0.07574, 0.3017, 0.07388, 0.3044, 0.07345, 0.2996, 0.06472, 0.2988, 0.06266, 0.3014, 0.05868, 0.3021, 0.06342, 0.2207, 0.2214, 0.2162, 0.2239, 0.2153, 0.2213, 0.2195, 0.22, 0.2988, 0.06266, 0.2959, 0.06162, 0.2997, 0.05734, 0.3014, 0.05868, 0.2206, 0.2275, 0.2159, 0.2276, 0.2162, 0.2239, 0.2207, 0.2214, 0.2959, 0.06162, 0.2929, 0.06162, 0.2947, 0.05706, 0.2997, 0.05734, 0.2207, 0.2358, 0.2157, 0.2358, 0.2159, 0.2276, 0.2206, 0.2275, 0.1832, 0.238, 0.1887, 0.2335, 0.1904, 0.2385, 0.1843, 0.2424, 0.2491, 0.1671, 0.2549, 0.1643, 0.2576, 0.1673, 0.2523, 0.1735, 0.2819, 0.236, 0.2875, 0.236, 0.2859, 0.2433, 0.2773, 0.2449, 0.272, 0.1662, 0.2768, 0.1676, 0.2768, 0.1717, 0.272, 0.1717, 0.2829, 0.2282, 0.2868, 0.229, 0.2875, 0.236, 0.2819, 0.236, 0.2938, 0.2039, 0.2894, 0.2119, 0.2872, 0.207, 0.2909, 0.2027, 0.2817, 0.2228, 0.2875, 0.2203, 0.2868, 0.229, 0.2829, 0.2282, 0.2894, 0.2119, 0.2813, 0.2122, 0.2821, 0.2077, 0.2872, 0.207, 0.2775, 0.2198, 0.279, 0.2155, 0.2875, 0.2203, 0.2817, 0.2228, 0.2813, 0.2122, 0.2784, 0.208, 0.2806, 0.2054, 0.2821, 0.2077, 0.2425, 0.2164, 0.2429, 0.2202, 0.2383, 0.2205, 0.2399, 0.2182, 0.2784, 0.208, 0.2731, 0.2018, 0.2746, 0.1983, 0.2806, 0.2054, 0.2513, 0.2157, 0.2506, 0.2195, 0.2429, 0.2202, 0.2425, 0.2164, 0.2731, 0.2018, 0.267, 0.1974, 0.2707, 0.1948, 0.2746, 0.1983, 0.2564, 0.2155, 0.2582, 0.2197, 0.2506, 0.2195, 0.2513, 0.2157, 0.267, 0.1974, 0.2668, 0.1922, 0.2706, 0.1914, 0.2707, 0.1948, 0.1989, 0.2514, 0.1945, 0.2504, 0.1967, 0.2462, 0.2004, 0.2487, 0.2058, 0.2468, 0.2054, 0.2543, 0.202, 0.255, 0.2023, 0.2483, 0.2004, 0.2581, 0.197, 0.2578, 0.1945, 0.2504, 0.1989, 0.2514, 0.2054, 0.2543, 0.2056, 0.2572, 0.2027, 0.259, 0.202, 0.255, 0.1995, 0.2621, 0.1968, 0.2606, 0.197, 0.2578, 0.2004, 0.2581, 0.2764, 0.1903, 0.2753, 0.1932, 0.2706, 0.1914, 0.2755, 0.1876, 0.2647, 0.2316, 0.27, 0.2323, 0.2699, 0.2356, 0.2674, 0.2373, 0.2753, 0.1932, 0.2757, 0.1957, 0.2707, 0.1948, 0.2706, 0.1914, 0.2654, 0.2282, 0.2708, 0.23, 0.27, 0.2323, 0.2647, 0.2316, 0.3039, 0.1522, 0.3073, 0.1546, 0.3076, 0.1597, 0.3035, 0.1556, 0.2654, 0.2282, 0.2689, 0.226, 0.2727, 0.2277, 0.2708, 0.23, 0.3043, 0.1465, 0.3076, 0.1454, 0.3073, 0.1546, 0.3039, 0.1522, 0.2689, 0.226, 0.2746, 0.2209, 0.2764, 0.2237, 0.2727, 0.2277, 0.3035, 0.1439, 0.3061, 0.143, 0.3076, 0.1454, 0.3043, 0.1465, 0.2746, 0.2209, 0.2775, 0.2198, 0.2783, 0.2238, 0.2764, 0.2237, 0.2869, 0.2034, 0.2872, 0.207, 0.2821, 0.2077, 0.2837, 0.2045, 0.2775, 0.2198, 0.2817, 0.2228, 0.2801, 0.226, 0.2783, 0.2238, 0.2897, 0.1986, 0.2909, 0.2027, 0.2872, 0.207, 0.2869, 0.2034, 0.2817, 0.2228, 0.2829, 0.2282, 0.2807, 0.2317, 0.2801, 0.226, 0.2903, 0.1946, 0.2923, 0.1954, 0.2909, 0.2027, 0.2897, 0.1986, 0.2829, 0.2282, 0.2819, 0.236, 0.2799, 0.2358, 0.2807, 0.2317, 0.2865, 0.1898, 0.292, 0.1854, 0.2923, 0.1954, 0.2903, 0.1946, 0.2857, 0.1735, 0.29, 0.1785, 0.2831, 0.1787, 0.284, 0.1741, 0.2865, 0.1898, 0.2848, 0.1889, 0.2862, 0.1842, 0.292, 0.1854, 0.2862, 0.1842, 0.282, 0.1799, 0.2831, 0.1787, 0.29, 0.1785, 0.2764, 0.1903, 0.2755, 0.1876, 0.277, 0.1847, 0.2794, 0.1887, 0.2686, 0.2413, 0.2674, 0.2373, 0.2699, 0.2356, 0.2717, 0.2384, 0.2794, 0.1887, 0.277, 0.1847, 0.2812, 0.1846, 0.2823, 0.1884, 0.2724, 0.2433, 0.2686, 0.2413, 0.2717, 0.2384, 0.2735, 0.2396, 0.2862, 0.1842, 0.2848, 0.1889, 0.2823, 0.1884, 0.2812, 0.1846, 0.2801, 0.1811, 0.282, 0.1799, 0.2862, 0.1842, 0.2812, 0.1846, 0.2986, 0.07163, 0.2986, 0.06983, 0.3008, 0.06951, 0.3017, 0.07388, 0.3008, 0.06951, 0.2986, 0.06983, 0.2978, 0.06814, 0.2996, 0.06472, 0.2976, 0.07308, 0.2986, 0.07163, 0.3017, 0.07388, 0.3018, 0.07574, 0.2996, 0.06472, 0.2978, 0.06814, 0.2961, 0.06654, 0.2988, 0.06266, 0.2112, 0.2279, 0.2113, 0.2243, 0.2153, 0.2213, 0.2162, 0.2239, 0.2988, 0.06266, 0.2961, 0.06654, 0.293, 0.06632, 0.2959, 0.06162, 0.2157, 0.2358, 0.2114, 0.2366, 0.2116, 0.2289, 0.2159, 0.2276, 0.2051, 0.2305, 0.2071, 0.2377, 0.204, 0.2387, 0.202, 0.231, 0.2112, 0.2279, 0.2162, 0.2239, 0.2159, 0.2276, 0.2116, 0.2289, 0.2929, 0.06162, 0.2959, 0.06162, 0.293, 0.06632, 0.2923, 0.0659, 0.2125, 0.2415, 0.2099, 0.2408, 0.2092, 0.2372, 0.2114, 0.2366, 0.2092, 0.2372, 0.2099, 0.2408, 0.2077, 0.2426, 0.2071, 0.2377, 0.2116, 0.2289, 0.2114, 0.2366, 0.2092, 0.2372, 0.2084, 0.2299, 0.2092, 0.2372, 0.2071, 0.2377, 0.2051, 0.2305, 0.2084, 0.2299, 0.208, 0.2272, 0.2112, 0.2279, 0.2116, 0.2289, 0.2084, 0.2299, 0.2051, 0.2305, 0.2051, 0.2294, 0.208, 0.2272, 0.2084, 0.2299, 0.2997, 0.2601, 0.2982, 0.2604, 0.2986, 0.2584, 0.2997, 0.2578, 0.1713, 0.2569, 0.1699, 0.2556, 0.1711, 0.2553, 0.1726, 0.2569, 0.3035, 0.2124, 0.3021, 0.2124, 0.3028, 0.2103, 0.3042, 0.2105, 0.1547, 0.2569, 0.1544, 0.2598, 0.1532, 0.2598, 0.1533, 0.2573, 0.3042, 0.2153, 0.3026, 0.2145, 0.3021, 0.2124, 0.3035, 0.2124, 0.2712, 0.2151, 0.2712, 0.2132, 0.2725, 0.2122, 0.2725, 0.2151, 0.267, 0.2129, 0.2685, 0.2128, 0.2684, 0.2152, 0.2668, 0.2143, 0.2805, 0.1694, 0.2828, 0.1699, 0.2829, 0.1706, 0.2812, 0.171, 0.2997, 0.255, 0.2997, 0.2578, 0.2986, 0.2584, 0.2986, 0.2552, 0.1713, 0.2569, 0.1726, 0.2569, 0.1737, 0.2597, 0.1725, 0.2601, 0.1725, 0.2601, 0.1718, 0.2623, 0.1707, 0.2619, 0.1713, 0.26, 0.1703, 0.2574, 0.1713, 0.2569, 0.1725, 0.2601, 0.1713, 0.26, 0.2685, 0.2128, 0.2694, 0.2122, 0.2694, 0.2146, 0.2684, 0.2152, 0.2813, 0.1686, 0.2834, 0.1694, 0.2828, 0.1699, 0.2805, 0.1694, 0.2943, 0.2559, 0.2952, 0.2559, 0.2952, 0.2573, 0.2941, 0.2579, 0.1555, 0.2594, 0.1558, 0.2605, 0.1549, 0.2614, 0.1544, 0.2598, 0.2941, 0.2579, 0.2952, 0.2573, 0.2973, 0.2582, 0.2969, 0.2593, 0.1558, 0.2572, 0.1555, 0.2594, 0.1544, 0.2598, 0.1547, 0.2569, 0.2982, 0.2604, 0.2973, 0.2599, 0.298, 0.2586, 0.2986, 0.2584, 0.1703, 0.2574, 0.1692, 0.2566, 0.1699, 0.2556, 0.1713, 0.2569, 0.2973, 0.255, 0.2973, 0.2582, 0.2952, 0.2573, 0.2952, 0.2559, 0.2812, 0.1672, 0.2834, 0.1662, 0.2834, 0.1694, 0.2813, 0.1686, 0.169, 0.2595, 0.1713, 0.26, 0.1707, 0.2619, 0.1697, 0.2628, 0.1703, 0.2574, 0.1713, 0.26, 0.169, 0.2595, 0.1692, 0.2566, 0.2409, 0.2584, 0.2396, 0.2611, 0.2369, 0.2606, 0.2389, 0.2548, 0.29, 0.1785, 0.2915, 0.1799, 0.2921, 0.1828, 0.2862, 0.1842, 0.2396, 0.2611, 0.2401, 0.2632, 0.2409, 0.2646, 0.2369, 0.2606, 0.2938, 0.1781, 0.2937, 0.1787, 0.2915, 0.1799, 0.29, 0.1785, 0.2137, 0.2431, 0.2125, 0.2415, 0.2154, 0.2402, 0.2153, 0.2425, 0.1737, 0.2541, 0.1726, 0.2569, 0.1711, 0.2553, 0.1722, 0.2539, 0.2125, 0.2415, 0.2114, 0.2366, 0.2157, 0.2358, 0.2154, 0.2402, 0.204, 0.2387, 0.2071, 0.2377, 0.2077, 0.2426, 0.2054, 0.2427, 0.2207, 0.2358, 0.22, 0.2401, 0.2154, 0.2402, 0.2157, 0.2358, 0.192, 0.2313, 0.1941, 0.2364, 0.1904, 0.2385, 0.1887, 0.2335, 0.22, 0.2401, 0.2196, 0.2422, 0.2153, 0.2425, 0.2154, 0.2402, 0.1937, 0.2301, 0.1957, 0.2352, 0.1941, 0.2364, 0.192, 0.2313, 0.2189, 0.2444, 0.2134, 0.2468, 0.2153, 0.2425, 0.2196, 0.2422, 0.1937, 0.2301, 0.1952, 0.2252, 0.1973, 0.2337, 0.1957, 0.2352, 0.2944, 0.07243, 0.2948, 0.06968, 0.2953, 0.06951, 0.295, 0.07203, 0.2953, 0.06951, 0.2948, 0.06968, 0.293, 0.06632, 0.2938, 0.0668, 0.2976, 0.07308, 0.2944, 0.07243, 0.295, 0.07203, 0.2971, 0.07232, 0.3042, 0.1013, 0.3044, 0.1022, 0.3019, 0.0997, 0.3026, 0.09951, 0.2986, 0.07163, 0.2976, 0.07308, 0.2971, 0.07232, 0.2983, 0.07098, 0.3026, 0.09951, 0.3019, 0.0997, 0.302, 0.09734, 0.3027, 0.09727, 0.303, 0.09571, 0.3042, 0.09452, 0.3044, 0.09516, 0.3034, 0.09605, 0.3027, 0.09727, 0.302, 0.09734, 0.303, 0.09571, 0.3034, 0.09605, 0.3017, 0.2603, 0.3018, 0.2591, 0.3036, 0.2591, 0.3035, 0.2603, 0.1158, 0.2608, 0.1171, 0.2608, 0.1176, 0.2621, 0.1163, 0.2621, 0.3018, 0.2591, 0.3015, 0.2569, 0.3037, 0.2572, 0.3036, 0.2591, 0.1158, 0.2588, 0.1176, 0.2586, 0.1171, 0.2608, 0.1158, 0.2608, 0.3015, 0.2569, 0.3017, 0.255, 0.3035, 0.2556, 0.3037, 0.2572, 0.2697, 0.2141, 0.2694, 0.2122, 0.2712, 0.2122, 0.2712, 0.2145, 0.1176, 0.262, 0.1176, 0.2591, 0.1195, 0.2586, 0.1195, 0.2615, 0.2969, 0.06866, 0.2953, 0.06951, 0.2938, 0.0668, 0.2954, 0.06596, 0.2613, 0.2578, 0.259, 0.2573, 0.2592, 0.256, 0.2622, 0.2553, 0.2592, 0.2586, 0.259, 0.2573, 0.2613, 0.2578, 0.2622, 0.2607, 0.2622, 0.2553, 0.2592, 0.256, 0.2604, 0.2548, 0.2274, 0.2165, 0.2282, 0.2146, 0.2282, 0.2182, 0.2257, 0.1953, 0.2253, 0.1931, 0.2264, 0.193, 0.227, 0.1947, 0.2814, 0.179, 0.282, 0.1799, 0.2801, 0.1811, 0.2796, 0.1797, 0.2266, 0.1975, 0.2257, 0.1953, 0.227, 0.1947, 0.2279, 0.1962, 0.2796, 0.1797, 0.2801, 0.1811, 0.2773, 0.1818, 0.2771, 0.18, 0.2764, 0.1903, 0.2794, 0.1887, 0.2801, 0.1899, 0.278, 0.1912, 0.2771, 0.18, 0.2773, 0.1818, 0.2736, 0.1813, 0.2745, 0.1797, 0.2253, 0.1931, 0.2253, 0.1911, 0.2268, 0.1912, 0.2264, 0.193, 0.2825, 0.1775, 0.2831, 0.1787, 0.282, 0.1799, 0.2814, 0.179, 0.2253, 0.1911, 0.2264, 0.1852, 0.2279, 0.1865, 0.2268, 0.1912, 0.278, 0.2351, 0.2799, 0.2358, 0.2764, 0.2394, 0.2752, 0.2387, 0.2903, 0.1946, 0.2897, 0.1986, 0.2885, 0.1977, 0.2889, 0.1943, 0.2787, 0.2316, 0.2807, 0.2317, 0.2799, 0.2358, 0.278, 0.2351, 0.2897, 0.1986, 0.2869, 0.2034, 0.2864, 0.2017, 0.2885, 0.1977, 0.2788, 0.2272, 0.2801, 0.226, 0.2807, 0.2317, 0.2787, 0.2316, 0.2869, 0.2034, 0.2837, 0.2045, 0.2836, 0.2024, 0.2864, 0.2017, 0.2771, 0.2256, 0.2783, 0.2238, 0.2801, 0.226, 0.2788, 0.2272, 0.2837, 0.2045, 0.281, 0.2037, 0.2814, 0.202, 0.2836, 0.2024, 0.2265, 0.2056, 0.2275, 0.2062, 0.2269, 0.2089, 0.2258, 0.2075, 0.281, 0.2037, 0.2777, 0.1986, 0.279, 0.1973, 0.2814, 0.202, 0.2253, 0.2007, 0.2274, 0.2007, 0.2275, 0.2062, 0.2265, 0.2056, 0.2777, 0.1986, 0.2757, 0.1957, 0.2773, 0.1953, 0.279, 0.1973, 0.2265, 0.1985, 0.2275, 0.1975, 0.2274, 0.2007, 0.2253, 0.2007, 0.2757, 0.1957, 0.2753, 0.1932, 0.277, 0.1933, 0.2773, 0.1953, 0.2725, 0.1784, 0.2712, 0.1795, 0.2703, 0.1777, 0.2717, 0.1769, 0.2753, 0.1932, 0.2764, 0.1903, 0.278, 0.1912, 0.277, 0.1933, 0.2745, 0.1797, 0.2736, 0.1813, 0.2712, 0.1795, 0.2725, 0.1784, 0.277, 0.1933, 0.278, 0.1912, 0.2786, 0.1921, 0.2778, 0.1935, 0.1451, 0.2591, 0.1442, 0.2598, 0.1435, 0.2574, 0.1442, 0.2574, 0.2773, 0.1953, 0.277, 0.1933, 0.2778, 0.1935, 0.278, 0.1953, 0.1442, 0.2574, 0.1435, 0.2574, 0.1438, 0.2554, 0.1445, 0.2556, 0.2254, 0.2114, 0.227, 0.2089, 0.2274, 0.2095, 0.2262, 0.2116, 0.1445, 0.2556, 0.1438, 0.2554, 0.1441, 0.2534, 0.1449, 0.2535, 0.2253, 0.2162, 0.2254, 0.2114, 0.2262, 0.2116, 0.2264, 0.2159, 0.1449, 0.2535, 0.1441, 0.2534, 0.1472, 0.2493, 0.1478, 0.2503, 0.2256, 0.2181, 0.2253, 0.2162, 0.2264, 0.2159, 0.2266, 0.2177, 0.1635, 0.2593, 0.1627, 0.2602, 0.1614, 0.2587, 0.1623, 0.258, 0.2268, 0.22, 0.2256, 0.2181, 0.2266, 0.2177, 0.2274, 0.219, 0.1623, 0.258, 0.1614, 0.2587, 0.1605, 0.2559, 0.1616, 0.2559, 0.2885, 0.1977, 0.2864, 0.2017, 0.2856, 0.2011, 0.2879, 0.1976, 0.1616, 0.2559, 0.1605, 0.2559, 0.1613, 0.2518, 0.1621, 0.252, 0.2889, 0.1943, 0.2885, 0.1977, 0.2879, 0.1976, 0.2882, 0.1947, 0.1621, 0.252, 0.1613, 0.2518, 0.1629, 0.2493, 0.1635, 0.25, 0.2863, 0.19, 0.2889, 0.1943, 0.2882, 0.1947, 0.2859, 0.1908, 0.3059, 0.2443, 0.3053, 0.2448, 0.3042, 0.2404, 0.305, 0.2405, 0.2845, 0.1893, 0.2863, 0.19, 0.2859, 0.1908, 0.2841, 0.1902, 0.305, 0.2405, 0.3042, 0.2404, 0.3047, 0.2385, 0.3055, 0.2386, 0.278, 0.1912, 0.2801, 0.1899, 0.2802, 0.1907, 0.2786, 0.1921, 0.1463, 0.261, 0.1457, 0.2616, 0.1442, 0.2598, 0.1451, 0.2591, 0.2801, 0.1899, 0.2825, 0.1892, 0.2824, 0.1903, 0.2802, 0.1907, 0.1478, 0.2618, 0.1472, 0.2628, 0.1457, 0.2616, 0.1463, 0.261, 0.2825, 0.1892, 0.2845, 0.1893, 0.2841, 0.1902, 0.2824, 0.1903, 0.3055, 0.2386, 0.3047, 0.2385, 0.3048, 0.2367, 0.3059, 0.2371, 0.2056, 0.2572, 0.2054, 0.2543, 0.2095, 0.2543, 0.2099, 0.2579, 0.2275, 0.2497, 0.2227, 0.2493, 0.223, 0.2465, 0.2272, 0.2458, 0.2054, 0.2543, 0.2058, 0.2468, 0.2099, 0.2476, 0.2095, 0.2543, 0.2257, 0.2554, 0.2207, 0.2557, 0.2227, 0.2493, 0.2275, 0.2497, 0.2943, 0.1553, 0.2911, 0.1526, 0.2943, 0.1487, 0.2968, 0.1513, 0.2275, 0.2596, 0.2225, 0.2607, 0.2207, 0.2557, 0.2257, 0.2554, 0.2911, 0.1526, 0.2889, 0.1454, 0.2923, 0.1425, 0.2943, 0.1487, 0.2487, 0.2232, 0.2506, 0.2195, 0.2582, 0.2197, 0.2551, 0.2233, 0.2889, 0.1454, 0.2859, 0.1378, 0.2898, 0.1357, 0.2923, 0.1425, 0.2418, 0.224, 0.2429, 0.2202, 0.2506, 0.2195, 0.2487, 0.2232, 0.2859, 0.1378, 0.2835, 0.1334, 0.2881, 0.132, 0.2898, 0.1357, 0.238, 0.2244, 0.2383, 0.2205, 0.2429, 0.2202, 0.2418, 0.224, 0.2835, 0.1334, 0.2884, 0.126, 0.2912, 0.1262, 0.2881, 0.132, 0.3006, 0.1523, 0.2981, 0.1513, 0.3006, 0.143, 0.3035, 0.1455, 0.2679, 0.1558, 0.2612, 0.1621, 0.2596, 0.1581, 0.266, 0.1539, 0.3002, 0.1596, 0.2968, 0.1593, 0.2981, 0.1513, 0.3006, 0.1523, 0.2612, 0.1621, 0.2549, 0.1643, 0.2549, 0.1619, 0.2596, 0.1581, 0.3008, 0.1649, 0.2989, 0.1657, 0.2968, 0.1593, 0.3002, 0.1596, 0.2342, 0.1665, 0.2353, 0.1642, 0.2403, 0.1616, 0.2381, 0.1665, 0.2875, 0.2326, 0.2888, 0.2273, 0.2918, 0.2269, 0.2919, 0.2312, 0.299, 0.2249, 0.2918, 0.2269, 0.2905, 0.2243, 0.297, 0.2218, 0.2919, 0.2312, 0.2918, 0.2269, 0.299, 0.2249, 0.2987, 0.2296, 0.3053, 0.2248, 0.299, 0.2249, 0.297, 0.2218, 0.3032, 0.2202, 0.2987, 0.2296, 0.299, 0.2249, 0.3053, 0.2248, 0.3051, 0.2293, 0.1219, 0.2537, 0.1227, 0.2493, 0.1264, 0.2502, 0.1257, 0.2545, 0.3055, 0.06715, 0.3031, 0.06887, 0.3021, 0.06342, 0.3043, 0.06203, 0.1217, 0.2576, 0.1219, 0.2537, 0.1257, 0.2545, 0.1255, 0.259, 0.2941, 0.2563, 0.2941, 0.2601, 0.2909, 0.2591, 0.2907, 0.255, 0.1211, 0.2596, 0.1217, 0.2576, 0.1255, 0.259, 0.1264, 0.263, 0.3047, 0.2336, 0.3069, 0.2349, 0.3056, 0.2367, 0.2983, 0.2343, 0.2804, 0.2497, 0.2816, 0.2449, 0.2862, 0.2478, 0.2862, 0.253, 0.1885, 0.2462, 0.1807, 0.2461, 0.1843, 0.2424, 0.1934, 0.2427, 0.2949, 0.2184, 0.297, 0.2218, 0.2905, 0.2243, 0.2889, 0.2216, 0.2919, 0.2312, 0.2987, 0.2296, 0.2983, 0.2343, 0.2918, 0.2354, 0.2949, 0.2184, 0.3009, 0.2155, 0.3032, 0.2202, 0.297, 0.2218, 0.3051, 0.2293, 0.3047, 0.2336, 0.2983, 0.2343, 0.2987, 0.2296, 0.2447, 0.1647, 0.2421, 0.1661, 0.2381, 0.1665, 0.2403, 0.1616, 0.2919, 0.2312, 0.2918, 0.2354, 0.2875, 0.2367, 0.2875, 0.2326, 0.2804, 0.2557, 0.2804, 0.2497, 0.2862, 0.253, 0.2858, 0.2565, 0.1934, 0.2427, 0.1843, 0.2424, 0.1904, 0.2385, 0.1965, 0.2402, 0.2816, 0.2591, 0.2853, 0.2586, 0.2844, 0.2604, 0.2819, 0.2608, 0.1982, 0.2366, 0.1977, 0.2384, 0.1941, 0.2364, 0.1957, 0.2352, 0.2804, 0.2557, 0.2858, 0.2565, 0.2853, 0.2586, 0.2816, 0.2591, 0.1977, 0.2384, 0.1965, 0.2402, 0.1904, 0.2385, 0.1941, 0.2364, 0.2822, 0.2628, 0.2819, 0.2608, 0.2844, 0.2604, 0.2836, 0.2622, 0.1982, 0.2366, 0.1957, 0.2352, 0.1973, 0.2337, 0.1989, 0.235, 0.2491, 0.1671, 0.2486, 0.1651, 0.2549, 0.1619, 0.2549, 0.1643, 0.3008, 0.1649, 0.3035, 0.1713, 0.3022, 0.1713, 0.2989, 0.1657, 0.2311, 0.1251, 0.2405, 0.1281, 0.2385, 0.1344, 0.2282, 0.1331, 0.1755, 0.1956, 0.1789, 0.2021, 0.1706, 0.2108, 0.1659, 0.2025, 0.2282, 0.1331, 0.2385, 0.1344, 0.238, 0.1446, 0.2289, 0.1448, 0.1729, 0.1887, 0.1755, 0.1956, 0.1659, 0.2025, 0.1641, 0.1935, 0.2289, 0.1448, 0.238, 0.1446, 0.2402, 0.1584, 0.2345, 0.1612, 0.2138, 0.2132, 0.2253, 0.2108, 0.2247, 0.22, 0.2115, 0.2199, 0.2345, 0.1612, 0.2402, 0.1584, 0.2403, 0.1616, 0.2353, 0.1642, 0.2113, 0.2141, 0.2138, 0.2132, 0.2115, 0.2199, 0.2093, 0.22, 0.2447, 0.1647, 0.2403, 0.1616, 0.2402, 0.1584, 0.246, 0.1645, 0.2008, 0.2462, 0.1988, 0.2437, 0.1965, 0.2402, 0.1977, 0.2384, 0.266, 0.1539, 0.2596, 0.1581, 0.2572, 0.1482, 0.2649, 0.1433, 0.2185, 0.1935, 0.2071, 0.195, 0.2082, 0.1876, 0.2168, 0.1852, 0.1813, 0.2222, 0.1694, 0.2252, 0.164, 0.2138, 0.1706, 0.2108, 0.1789, 0.2021, 0.1899, 0.2091, 0.1813, 0.2222, 0.1706, 0.2108, 0.2668, 0.1982, 0.2582, 0.2086, 0.2537, 0.2024, 0.2612, 0.1908, 0.2532, 0.2458, 0.2538, 0.2358, 0.2647, 0.2349, 0.2639, 0.247, 0.2612, 0.1908, 0.2537, 0.2024, 0.2462, 0.1963, 0.2501, 0.1816, 0.2593, 0.1735, 0.2668, 0.1796, 0.2612, 0.1908, 0.2501, 0.1816, 0.2501, 0.1816, 0.2462, 0.1963, 0.2309, 0.1909, 0.2371, 0.1761, 0.1899, 0.2091, 0.2014, 0.2142, 0.1909, 0.2252, 0.1813, 0.2222, 0.2898, 0.1357, 0.2881, 0.132, 0.2925, 0.1314, 0.2957, 0.1333, 0.2385, 0.2283, 0.238, 0.2244, 0.2418, 0.224, 0.2411, 0.2305, 0.2797, 0.1546, 0.2812, 0.1569, 0.2743, 0.1604, 0.2701, 0.1558, 0.2391, 0.2361, 0.2385, 0.2283, 0.2411, 0.2305, 0.245, 0.2397, 0.2489, 0.21, 0.2451, 0.2155, 0.2414, 0.2106, 0.2448, 0.2049, 0.2385, 0.2441, 0.2391, 0.2361, 0.245, 0.2397, 0.2442, 0.2478, 0.2448, 0.2049, 0.2414, 0.2106, 0.235, 0.206, 0.2384, 0.2001, 0.2348, 0.2508, 0.2385, 0.2441, 0.2442, 0.2478, 0.2407, 0.2548, 0.2282, 0.2043, 0.2287, 0.1973, 0.2384, 0.2001, 0.235, 0.206, 0.201, 0.2076, 0.1918, 0.2022, 0.1949, 0.1959, 0.202, 0.2005, 0.2309, 0.1909, 0.2462, 0.1963, 0.2384, 0.2001, 0.2287, 0.1973, 0.201, 0.2076, 0.2014, 0.2142, 0.1899, 0.2091, 0.1918, 0.2022, 0.2462, 0.1963, 0.2537, 0.2024, 0.2448, 0.2049, 0.2384, 0.2001, 0.2442, 0.2478, 0.2532, 0.2458, 0.2494, 0.2548, 0.2407, 0.2548, 0.2537, 0.2024, 0.2582, 0.2086, 0.2489, 0.21, 0.2448, 0.2049, 0.245, 0.2397, 0.2538, 0.2358, 0.2532, 0.2458, 0.2442, 0.2478, 0.2679, 0.1471, 0.2796, 0.1472, 0.2797, 0.1546, 0.2701, 0.1558, 0.2411, 0.2305, 0.2475, 0.2267, 0.2538, 0.2358, 0.245, 0.2397, 0.2923, 0.1425, 0.2898, 0.1357, 0.2957, 0.1333, 0.2958, 0.1404, 0.2411, 0.2305, 0.2418, 0.224, 0.2487, 0.2232, 0.2475, 0.2267, 0.2813, 0.132, 0.2796, 0.1472, 0.2679, 0.1471, 0.2689, 0.1332, 0.2718, 0.1214, 0.2835, 0.1211, 0.2813, 0.132, 0.2689, 0.1332, 0.1435, 0.2609, 0.1379, 0.2575, 0.1383, 0.2532, 0.1435, 0.2493, 0.1643, 0.2627, 0.164, 0.2589, 0.169, 0.2539, 0.169, 0.2645, 0.2321, 0.2548, 0.2321, 0.2648, 0.2282, 0.2637, 0.2301, 0.2554, 0.2475, 0.2267, 0.2487, 0.2232, 0.2547, 0.2209, 0.2592, 0.2233, 0.2948, 0.2142, 0.2938, 0.211, 0.2984, 0.2103, 0.2984, 0.2103, 0.2984, 0.2153, 0.2948, 0.2142, 0.2881, 0.132, 0.2912, 0.1262, 0.2968, 0.1211, 0.2925, 0.1314, 0.2298, 0.2352, 0.2322, 0.2248, 0.238, 0.2244, 0.2385, 0.2283, 0.2835, 0.1654, 0.28, 0.1662, 0.2743, 0.1604, 0.2812, 0.1569, 0.2391, 0.2361, 0.2308, 0.2391, 0.2298, 0.2352, 0.2385, 0.2283, 0.2359, 0.2141, 0.2334, 0.21, 0.2414, 0.2106, 0.2451, 0.2155, 0.2385, 0.2441, 0.2306, 0.244, 0.2308, 0.2391, 0.2391, 0.2361, 0.1317, 0.2493, 0.1379, 0.2522, 0.1379, 0.2597, 0.1324, 0.257, 0.2385, 0.2441, 0.2348, 0.2508, 0.2284, 0.2506, 0.2306, 0.244, 0.2402, 0.1584, 0.238, 0.1446, 0.2439, 0.1439, 0.2485, 0.1539, 0.224, 0.205, 0.2253, 0.2108, 0.2138, 0.2132, 0.2139, 0.2041, 0.2572, 0.1482, 0.2485, 0.1539, 0.2439, 0.1439, 0.2495, 0.1434, 0.224, 0.205, 0.2139, 0.2041, 0.2185, 0.1935, 0.2239, 0.1993, 0.2596, 0.1581, 0.2549, 0.1619, 0.2485, 0.1539, 0.2572, 0.1482, 0.2139, 0.2041, 0.2048, 0.2008, 0.2071, 0.195, 0.2185, 0.1935, 0.2549, 0.1619, 0.2474, 0.1649, 0.246, 0.1645, 0.2485, 0.1539, 0.2055, 0.2101, 0.2036, 0.2091, 0.2048, 0.2008, 0.2139, 0.2041, 0.246, 0.1645, 0.2402, 0.1584, 0.2485, 0.1539, 0.2139, 0.2041, 0.2138, 0.2132, 0.2055, 0.2101, 0.3005, 0.255, 0.3015, 0.2623, 0.2997, 0.2623, 0.2036, 0.2091, 0.202, 0.2082, 0.2048, 0.2008, 0.2572, 0.1293, 0.2492, 0.1339, 0.2448, 0.131, 0.2529, 0.1251, 0.1824, 0.1971, 0.186, 0.1919, 0.1949, 0.1959, 0.1918, 0.2022, 0.2499, 0.1211, 0.2529, 0.1251, 0.2448, 0.131, 0.2405, 0.1281, 0.1824, 0.1971, 0.1918, 0.2022, 0.1899, 0.2091, 0.1789, 0.2021, 0.2495, 0.1434, 0.2439, 0.1439, 0.2448, 0.131, 0.2492, 0.1339, 0.1824, 0.1971, 0.1788, 0.1882, 0.1843, 0.1862, 0.186, 0.1919, 0.238, 0.1446, 0.2385, 0.1344, 0.2448, 0.131, 0.2439, 0.1439, 0.1824, 0.1971, 0.1755, 0.1956, 0.1729, 0.1887, 0.1788, 0.1882, 0.2405, 0.1281, 0.2448, 0.131, 0.2385, 0.1344, 0.1755, 0.1956, 0.1824, 0.1971, 0.1789, 0.2021, 0.1643, 0.2467, 0.164, 0.2413, 0.1658, 0.2411, 0.1659, 0.2452, 0.264, 0.2594, 0.2622, 0.2588, 0.2627, 0.2548, 0.264, 0.2565, 0.1643, 0.2467, 0.1659, 0.2452, 0.1682, 0.2512, 0.1671, 0.2539, 0.3044, 0.2147, 0.3042, 0.2098, 0.3059, 0.2097, 0.3059, 0.2153, 0.1671, 0.2539, 0.1682, 0.2512, 0.1736, 0.2511, 0.1741, 0.2539, 0.3052, 0.1087, 0.3022, 0.1049, 0.3025, 0.1023, 0.307, 0.1069, 0.1741, 0.2539, 0.1736, 0.2511, 0.1786, 0.2467, 0.1804, 0.2484, 0.3053, 0.1156, 0.3052, 0.1087, 0.307, 0.1069, 0.307, 0.1157, 0.1804, 0.2484, 0.1786, 0.2467, 0.1788, 0.2391, 0.1807, 0.2387, 0.298, 0.08706, 0.2976, 0.09443, 0.2965, 0.09636, 0.2961, 0.08675, 0.1807, 0.2387, 0.1788, 0.2391, 0.176, 0.2311, 0.1771, 0.2287, 0.3019, 0.07945, 0.298, 0.08706, 0.2961, 0.08675, 0.3007, 0.07699, 0.1788, 0.2391, 0.178, 0.2408, 0.1758, 0.2343, 0.176, 0.2311, 0.2431, 0.2611, 0.2427, 0.2548, 0.2445, 0.2564, 0.2445, 0.2636, 0.3058, 0.1668, 0.3045, 0.167, 0.3052, 0.1613, 0.307, 0.1597, 0.3019, 0.1197, 0.304, 0.1153, 0.3053, 0.1156, 0.3029, 0.1211, 0.307, 0.173, 0.3054, 0.1718, 0.3045, 0.167, 0.3058, 0.1668, 0.304, 0.1153, 0.3041, 0.1101, 0.3052, 0.1087, 0.3053, 0.1156, 0.1579, 0.2626, 0.1558, 0.2607, 0.156, 0.2569, 0.1579, 0.2575, 0.3041, 0.1101, 0.3016, 0.1074, 0.3022, 0.1049, 0.3052, 0.1087, 0.1659, 0.2452, 0.1681, 0.2454, 0.1702, 0.2504, 0.1682, 0.2512, 0.3024, 0.1927, 0.3018, 0.1873, 0.3046, 0.1859, 0.3053, 0.1924, 0.1659, 0.2452, 0.1658, 0.2411, 0.1678, 0.2419, 0.1681, 0.2454, 0.3013, 0.1839, 0.3036, 0.1821, 0.3046, 0.1859, 0.3018, 0.1873, 0.2572, 0.1482, 0.2495, 0.1434, 0.2541, 0.1411, 0.256, 0.1436, 0.2244, 0.1942, 0.2239, 0.1993, 0.2185, 0.1935, 0.2215, 0.1933, 0.1739, 0.2252, 0.1771, 0.2287, 0.176, 0.2311, 0.1731, 0.2298, 0.2781, 0.1662, 0.2805, 0.1676, 0.2805, 0.1733, 0.2768, 0.17, 0.2649, 0.1433, 0.2572, 0.1482, 0.256, 0.1436, 0.2653, 0.1392, 0.2173, 0.2482, 0.2202, 0.2468, 0.2202, 0.2566, 0.2179, 0.2593, 0.165, 0.238, 0.1665, 0.2381, 0.1658, 0.2411, 0.164, 0.2413, 0.264, 0.2594, 0.2637, 0.2626, 0.2626, 0.262, 0.2622, 0.2588, 0.178, 0.2559, 0.1777, 0.2573, 0.1747, 0.2571, 0.1746, 0.2539, 0.2409, 0.2603, 0.2431, 0.2611, 0.2445, 0.2636, 0.241, 0.2643, 0.303, 0.1263, 0.3004, 0.1222, 0.3022, 0.1211, 0.3034, 0.1251, 0.3056, 0.2611, 0.3044, 0.261, 0.3037, 0.2562, 0.305, 0.2567, 0.2995, 0.1252, 0.3004, 0.1222, 0.303, 0.1263, 0.3006, 0.1267, 0.2985, 0.2136, 0.3014, 0.2103, 0.3021, 0.2133, 0.3007, 0.2136, 0.259, 0.1349, 0.2596, 0.1365, 0.255, 0.1398, 0.2558, 0.1364, 0.2945, 0.1756, 0.2987, 0.1784, 0.2973, 0.1805, 0.2946, 0.1783, 0.1665, 0.2381, 0.1681, 0.2357, 0.1697, 0.2371, 0.1686, 0.2393, 0.2973, 0.1805, 0.2987, 0.1784, 0.3012, 0.1798, 0.2997, 0.1819, 0.1658, 0.2411, 0.1665, 0.2381, 0.1686, 0.2393, 0.1678, 0.2419, 0.2997, 0.1819, 0.3012, 0.1798, 0.3036, 0.1821, 0.3013, 0.1839, 0.2653, 0.1392, 0.2596, 0.1365, 0.2622, 0.1351, 0.2625, 0.1349, 0.2292, 0.2438, 0.2282, 0.2431, 0.2308, 0.2391, 0.2306, 0.244, 0.2653, 0.1392, 0.256, 0.1436, 0.255, 0.1398, 0.2596, 0.1365, 0.2945, 0.1756, 0.2959, 0.1735, 0.3053, 0.1772, 0.2987, 0.1784, 0.256, 0.1436, 0.2541, 0.1411, 0.255, 0.1398, 0.2967, 0.1593, 0.2954, 0.1582, 0.2967, 0.1553, 0.2638, 0.1321, 0.2617, 0.1339, 0.2608, 0.1324, 0.2629, 0.1307, 0.2985, 0.1829, 0.2997, 0.1819, 0.3013, 0.1839, 0.3, 0.1851, 0.2617, 0.1339, 0.259, 0.1349, 0.2586, 0.1335, 0.2608, 0.1324, 0.2965, 0.1816, 0.2973, 0.1805, 0.2997, 0.1819, 0.2985, 0.1829, 0.259, 0.1349, 0.2558, 0.1364, 0.2554, 0.135, 0.2586, 0.1335, 0.2938, 0.1794, 0.2946, 0.1783, 0.2973, 0.1805, 0.2965, 0.1816, 0.2726, 0.2142, 0.2725, 0.2123, 0.274, 0.2122, 0.2739, 0.2142, 0.3004, 0.2151, 0.3007, 0.2136, 0.3021, 0.2133, 0.3021, 0.2148, 0.3006, 0.1267, 0.303, 0.1263, 0.3032, 0.1272, 0.301, 0.1275, 0.2984, 0.2151, 0.2985, 0.2136, 0.3007, 0.2136, 0.3004, 0.2151, 0.272, 0.1732, 0.272, 0.1717, 0.2735, 0.1717, 0.2735, 0.1733, 0.3056, 0.2557, 0.305, 0.2567, 0.3037, 0.2562, 0.3042, 0.255, 0.1747, 0.2571, 0.1777, 0.2573, 0.1765, 0.2581, 0.1737, 0.258, 0.3051, 0.09258, 0.3064, 0.09321, 0.3047, 0.09452, 0.3034, 0.09404, 0.2653, 0.1291, 0.2638, 0.1321, 0.2629, 0.1307, 0.2647, 0.1276, 0.3, 0.1851, 0.3013, 0.1839, 0.3018, 0.1873, 0.3006, 0.1887, 0.2679, 0.1258, 0.2653, 0.1291, 0.2647, 0.1276, 0.2673, 0.1246, 0.3006, 0.1887, 0.3018, 0.1873, 0.3024, 0.1927, 0.3013, 0.1939, 0.2501, 0.2597, 0.2517, 0.2634, 0.2506, 0.263, 0.2487, 0.2595, 0.2019, 0.2555, 0.2005, 0.2563, 0.2004, 0.2524, 0.2019, 0.2516, 0.2517, 0.255, 0.2501, 0.2597, 0.2487, 0.2595, 0.2505, 0.2548, 0.3051, 0.07699, 0.3064, 0.07808, 0.3034, 0.08091, 0.3023, 0.07991, 0.3052, 0.1613, 0.3045, 0.167, 0.3035, 0.1676, 0.3036, 0.1619, 0.3023, 0.07991, 0.3034, 0.08091, 0.3033, 0.08688, 0.3019, 0.08609, 0.1777, 0.2573, 0.178, 0.2623, 0.1771, 0.2634, 0.1765, 0.2581, 0.3019, 0.08609, 0.3033, 0.08688, 0.3064, 0.09321, 0.3051, 0.09258, 0.301, 0.1275, 0.3032, 0.1272, 0.3031, 0.1302, 0.3011, 0.1296, 0.1277, 0.2536, 0.1284, 0.2509, 0.1301, 0.252, 0.1295, 0.2539, 0.3011, 0.1296, 0.3031, 0.1302, 0.3022, 0.1331, 0.3003, 0.1325, 0.128, 0.2562, 0.1277, 0.2536, 0.1295, 0.2539, 0.1295, 0.2568, 0.3003, 0.1325, 0.3022, 0.1331, 0.3013, 0.1355, 0.2994, 0.135, 0.1282, 0.2588, 0.128, 0.2562, 0.1295, 0.2568, 0.1298, 0.2593, 0.2994, 0.135, 0.3013, 0.1355, 0.3014, 0.1373, 0.2993, 0.1375, 0.1276, 0.2604, 0.1282, 0.2588, 0.1298, 0.2593, 0.1293, 0.2615, 0.2971, 0.1375, 0.2968, 0.1337, 0.2994, 0.135, 0.2993, 0.1375, 0.1298, 0.2593, 0.1317, 0.2596, 0.1317, 0.2619, 0.1293, 0.2615, 0.2975, 0.1311, 0.3003, 0.1325, 0.2994, 0.135, 0.2968, 0.1337, 0.2989, 0.1872, 0.2973, 0.1852, 0.2985, 0.1829, 0.3, 0.1851, 0.2975, 0.1311, 0.2986, 0.1291, 0.3011, 0.1296, 0.3003, 0.1325, 0.1295, 0.2539, 0.1315, 0.2547, 0.1317, 0.2571, 0.1295, 0.2568, 0.301, 0.1275, 0.3011, 0.1296, 0.2986, 0.1291, 0.2997, 0.1262, 0.1315, 0.2547, 0.1295, 0.2539, 0.1301, 0.252, 0.1317, 0.2512, 0.1133, 0.2586, 0.1158, 0.2586, 0.1158, 0.2624, 0.1143, 0.2599, 0.1277, 0.2536, 0.1264, 0.2509, 0.1287, 0.2493, 0.1284, 0.2509, 0.3066, 0.1334, 0.3022, 0.1331, 0.3031, 0.1302, 0.3044, 0.1268, 0.3036, 0.2065, 0.3032, 0.2037, 0.307, 0.2034, 0.3033, 0.2096, 0.3066, 0.1396, 0.3013, 0.1355, 0.3022, 0.1331, 0.3066, 0.1334, 0.3032, 0.2037, 0.3024, 0.2013, 0.307, 0.1971, 0.307, 0.2034, 0.3028, 0.143, 0.3014, 0.1373, 0.3013, 0.1355, 0.3066, 0.1396, 0.3024, 0.2013, 0.3021, 0.1994, 0.3042, 0.1939, 0.307, 0.1971, 0.2989, 0.1424, 0.2993, 0.1375, 0.3014, 0.1373, 0.3028, 0.143, 0.2559, 0.2594, 0.2541, 0.2603, 0.2526, 0.257, 0.2559, 0.2548, 0.2971, 0.1375, 0.2993, 0.1375, 0.2989, 0.1424, 0.2526, 0.257, 0.2541, 0.2603, 0.2517, 0.2608, 0.2255, 0.2374, 0.2281, 0.2458, 0.2224, 0.2429, 0.2207, 0.2353, 0.2959, 0.07932, 0.3007, 0.07699, 0.2961, 0.08675, 0.2923, 0.0883, 0.226, 0.228, 0.2255, 0.2374, 0.2207, 0.2353, 0.2234, 0.2262, 0.2923, 0.0883, 0.2961, 0.08675, 0.2965, 0.09636, 0.2939, 0.0981, 0.2281, 0.2206, 0.226, 0.228, 0.2234, 0.2262, 0.2259, 0.22, 0.2939, 0.0981, 0.2965, 0.09636, 0.3019, 0.1014, 0.2994, 0.1023, 0.189, 0.2575, 0.1888, 0.2511, 0.1908, 0.2497, 0.1925, 0.2554, 0.272, 0.1734, 0.2694, 0.1731, 0.2679, 0.1662, 0.272, 0.1666, 0.1896, 0.2631, 0.189, 0.2575, 0.1925, 0.2554, 0.1945, 0.2609, 0.2681, 0.2633, 0.2647, 0.2609, 0.2653, 0.2532, 0.2699, 0.256, 0.1211, 0.2532, 0.1202, 0.2581, 0.1149, 0.2586, 0.1162, 0.2533, 0.2699, 0.256, 0.2653, 0.2532, 0.2665, 0.248, 0.2706, 0.2497, 0.3042, 0.2476, 0.2877, 0.2463, 0.2875, 0.2367, 0.3031, 0.2413, 0.2804, 0.2449, 0.2804, 0.2545, 0.2699, 0.256, 0.2706, 0.2497, 0.3042, 0.2476, 0.304, 0.255, 0.2906, 0.255, 0.2877, 0.2463, 0.2945, 0.1152, 0.2962, 0.1023, 0.3016, 0.1042, 0.3016, 0.1205, 0.1925, 0.2554, 0.1908, 0.2497, 0.1945, 0.2462, 0.2945, 0.1152, 0.2923, 0.1076, 0.2962, 0.1023, 0.1133, 0.2493, 0.1211, 0.2497, 0.1211, 0.2532, 0.1162, 0.2533, 0.2665, 0.248, 0.2682, 0.2453, 0.2752, 0.2479, 0.2706, 0.2497, 0.2572, 0.1293, 0.2621, 0.1288, 0.2517, 0.1376, 0.2492, 0.1339, 0.1875, 0.1852, 0.1998, 0.1962, 0.1949, 0.1959, 0.186, 0.1919, 0.2326, 0.2573, 0.2369, 0.2548, 0.2369, 0.2613, 0.2321, 0.263, 0.1478, 0.2534, 0.1532, 0.2493, 0.1532, 0.2585, 0.149, 0.2598])
me_suzanne.materials.append(mat_monkey)
me_suzanne.use_remesh_fix_poles = True
me_suzanne.use_remesh_preserve_attributes = False
me_suzanne.use_mirror_vertex_groups = False
me_suzanne.update()

# ---- objects
ob_cube = bpy.data.objects.new('Cube', me_cube)
ob_light = bpy.data.objects.new('Light', light_light)
ob_camera = bpy.data.objects.new('Camera', cam_camera)
ob_suzanne = bpy.data.objects.new('Suzanne', me_suzanne)

# ---- transforms, parenting, visibility, modifiers, constraints
ob_cube.location = (-3.181, 0.0, 0.0)
ob_cube.lock_rotations_4d = False
ob_cube.empty_display_type = 'ARROWS'
ob_cube.lineart.crease_threshold = 0.0
ob_light.location = (4.076, 1.005, 5.904)
ob_light.rotation_euler = (0.6503, 0.05522, 1.866)
ob_light.lock_rotations_4d = False
ob_light.empty_display_type = 'ARROWS'
ob_light.color = (0.0, 0.0, 0.0, 0.0)
ob_light.lineart.crease_threshold = 0.0
ob_camera.location = (7.359, -6.926, 4.958)
ob_camera.rotation_euler = (1.109, 0.0, 0.8149)
ob_camera.lock_rotations_4d = False
ob_camera.empty_display_type = 'ARROWS'
ob_camera.color = (0.0, 0.0, 0.0, 0.0)
ob_camera.display_type = 'WIRE'
ob_camera.lineart.crease_threshold = 0.0
ob_suzanne.location = (2.333, 0.0, 0.0)
ob_suzanne.lineart.crease_threshold = 0.0

# ---- collection membership
col_collection.objects.link(ob_cube)
col_collection.objects.link(ob_light)
col_collection.objects.link(ob_camera)
col_collection.objects.link(ob_suzanne)

# ---- scene / render settings (as saved in the file)
scene.camera = ob_camera
scene.frame_start = 1; scene.frame_end = 250; scene.frame_set(1)
scene.render.engine = 'CYCLES'
scene.cycles.use_denoising = False
scene.cycles.samples = 128
scene.cycles.sampling_pattern = 'TABULATED_SOBOL'
scene.cycles.use_adaptive_sampling = False
scene.cycles.use_light_tree = False
scene.view_settings.view_transform = 'Filmic'
bpy.context.view_layer.update()
